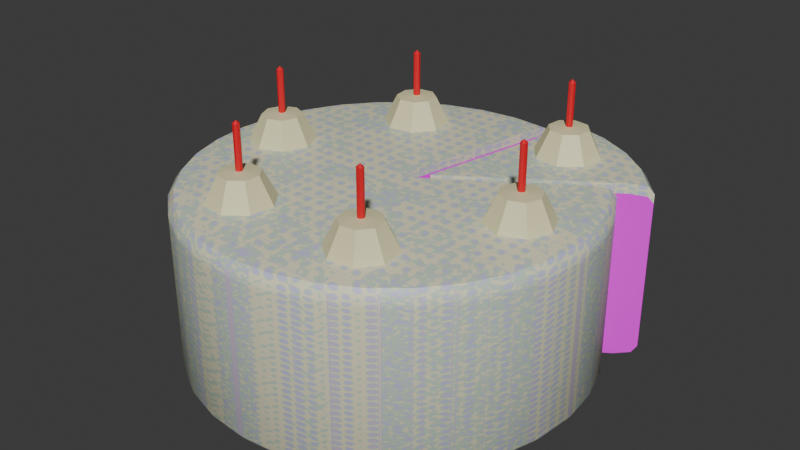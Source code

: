 # Source: Cake.blend  (saved by Blender 4.3.34; exported with 4.5.12 LTS)
import bpy
from mathutils import Matrix  # noqa: F401  (used for matrix-valued properties, if any)

bpy.ops.wm.read_factory_settings(use_empty=True)
scene = bpy.context.scene
scene.name = 'Scene'

# ---- collections
col_collection = bpy.data.collections.new('Collection'); scene.collection.children.link(col_collection)

# ---- images (referenced by path relative to the original .blend; pixels are not part of the script)
import os
ASSET_DIR = os.environ.get("B2B_ASSET_DIR", "")  # directory of the original .blend (textures are referenced by path, not embedded)
HERE = os.path.dirname(os.path.abspath(__file__))  # packed textures are extracted next to this script under _unpacked/

def load_image(name, relpath, width, height, colorspace="sRGB"):
    """Load a texture the original file referenced (path relative to the .blend, or extracted next to this script)."""
    p = next((c for c in (os.path.join(HERE, relpath), os.path.join(ASSET_DIR, relpath)) if relpath and os.path.exists(c)), "")
    if p:
        img = bpy.data.images.load(p, check_existing=True)
        img.name = name
    else:  # same state as the original file: an image datablock whose file is absent (Cycles renders it pink)
        img = bpy.data.images.new(name, width, height)
        img.source = "FILE"
        img.filepath = "//" + (relpath or name)
    img.colorspace_settings.name = colorspace
    return img
img_cake_texture = load_image('Cake Texture', 'Cake Texture.png', 1024, 1024, 'sRGB')

# ---- materials (node trees are filled in below, after node groups)
mat_whipped_cream = bpy.data.materials.new('Whipped Cream')
mat_candle = bpy.data.materials.new('Candle')
mat_cake = bpy.data.materials.new('Cake')
mat_inner = bpy.data.materials.new('Inner')

# ---- node groups
ng_smooth_by_angle = bpy.data.node_groups.new('Smooth by Angle', 'GeometryNodeTree')
_s = ng_smooth_by_angle.interface.new_socket(name='Mesh', in_out='OUTPUT', socket_type='NodeSocketGeometry')
_s = ng_smooth_by_angle.interface.new_socket(name='Mesh', in_out='INPUT', socket_type='NodeSocketGeometry')
_s = ng_smooth_by_angle.interface.new_socket(name='Angle', in_out='INPUT', socket_type='NodeSocketFloat')
_s.subtype = 'ANGLE'
_s.default_value = 0.5236
_s.min_value = 0.0
_s.max_value = 3.142
_s.description = 'Maximum face angle for smooth edges'
_s = ng_smooth_by_angle.interface.new_socket(name='Ignore Sharpness', in_out='INPUT', socket_type='NodeSocketBool')
_s.force_non_field = True
ng_smooth_by_angle.description = 'Set the sharpness of mesh edges based on the angle between the neighboring faces'
ng_smooth_by_angle.is_modifier = True
_N = ng_smooth_by_angle.nodes; _L = ng_smooth_by_angle.links
n0 = _N.new('GeometryNodeSetShadeSmooth'); n0.name = 'Set Shade Smooth'; n0.location = (120, -80)
n0.domain = 'EDGE'
n1 = _N.new('GeometryNodeSetShadeSmooth'); n1.name = 'Set Shade Smooth.001'; n1.location = (300, -80)
n2 = _N.new('NodeGroupOutput'); n2.name = 'Group Output'; n2.location = (480, -80)
n3 = _N.new('GeometryNodeInputMeshEdgeAngle'); n3.name = 'Edge Angle'; n3.location = (-440, -240)
n4 = _N.new('NodeGroupInput'); n4.name = 'Group Input'; n4.location = (-80, -80)
n5 = _N.new('GeometryNodeInputEdgeSmooth'); n5.name = 'Is Edge Smooth'; n5.location = (-260, -120)
n6 = _N.new('GeometryNodeInputShadeSmooth'); n6.name = 'Is Shade Smooth'; n6.location = (-440, -397)
n7 = _N.new('FunctionNodeCompare'); n7.name = 'Compare'; n7.location = (-260, -260)
n7.operation = 'LESS_EQUAL'
n7.inputs[6].default_value = (0.0, 0.0, 0.0, 0.0)
n7.inputs[7].default_value = (0.0, 0.0, 0.0, 0.0)
n8 = _N.new('FunctionNodeBooleanMath'); n8.name = 'Boolean Math.001'; n8.location = (-80, -260)
n9 = _N.new('NodeGroupInput'); n9.name = 'Group Input.001'; n9.location = (-440, -329)
n10 = _N.new('NodeGroupInput'); n10.name = 'Group Input.002'; n10.location = (-259, -189)
n11 = _N.new('FunctionNodeBooleanMath'); n11.name = 'Boolean Math'; n11.location = (-80, -149)
n11.operation = 'OR'
n12 = _N.new('FunctionNodeBooleanMath'); n12.name = 'Boolean Math.002'; n12.location = (-260, -380)
n12.operation = 'OR'
n13 = _N.new('NodeGroupInput'); n13.name = 'Group Input.003'; n13.location = (-440, -460)
_L.new(n3.outputs[0], n7.inputs[0])
_L.new(n1.outputs[0], n2.inputs[0])
_L.new(n9.outputs[1], n7.inputs[1])
_L.new(n7.outputs[0], n8.inputs[0])
_L.new(n4.outputs[0], n0.inputs[0])
_L.new(n0.outputs[0], n1.inputs[0])
_L.new(n8.outputs[0], n0.inputs[2])
_L.new(n10.outputs[2], n11.inputs[1])
_L.new(n5.outputs[0], n11.inputs[0])
_L.new(n11.outputs[0], n0.inputs[1])
_L.new(n13.outputs[2], n12.inputs[1])
_L.new(n6.outputs[0], n12.inputs[0])
_L.new(n12.outputs[0], n8.inputs[1])
n2.is_active_output = True

# ---- material node trees
mat_whipped_cream.use_nodes = True; mat_whipped_cream.node_tree.nodes.clear()
_N = mat_whipped_cream.node_tree.nodes; _L = mat_whipped_cream.node_tree.links
n0 = _N.new('ShaderNodeBsdfPrincipled'); n0.name = 'Principled BSDF'; n0.location = (10, 300)
n0.inputs[0].default_value = (0.8004, 0.7512, 0.4465, 1.0)
n1 = _N.new('ShaderNodeOutputMaterial'); n1.name = 'Material Output'; n1.location = (300, 300)
_L.new(n0.outputs[0], n1.inputs[0])
n1.is_active_output = True
mat_candle.use_nodes = True; mat_candle.node_tree.nodes.clear()
_N = mat_candle.node_tree.nodes; _L = mat_candle.node_tree.links
n0 = _N.new('ShaderNodeBsdfPrincipled'); n0.name = 'Principled BSDF'; n0.location = (10, 300)
n0.inputs[0].default_value = (0.8001, 0.006872, 0.01809, 1.0)
n1 = _N.new('ShaderNodeOutputMaterial'); n1.name = 'Material Output'; n1.location = (300, 300)
_L.new(n0.outputs[0], n1.inputs[0])
n1.is_active_output = True
mat_cake.use_nodes = True; mat_cake.node_tree.nodes.clear()
_N = mat_cake.node_tree.nodes; _L = mat_cake.node_tree.links
n0 = _N.new('ShaderNodeBsdfPrincipled'); n0.name = 'Principled BSDF'; n0.location = (199, 258)
n1 = _N.new('ShaderNodeOutputMaterial'); n1.name = 'Material Output'; n1.location = (552, 292)
n2 = _N.new('ShaderNodeTexNoise'); n2.name = 'Noise Texture'; n2.location = (-1064, 391)
n2.inputs[2].default_value = 70.6
n3 = _N.new('ShaderNodeValToRGB'); n3.name = 'Color Ramp'; n3.location = (-534, 319)
n3.color_ramp.interpolation = 'CONSTANT'
while len(n3.color_ramp.elements) > 1: n3.color_ramp.elements.remove(n3.color_ramp.elements[-1])
n3.color_ramp.elements[0].position = 0.0; n3.color_ramp.elements[0].color = (0.4461, 0.01728, 0.4959, 1.0)
_e = n3.color_ramp.elements.new(0.1909); _e.color = (0.005129, 0.003273, 0.7989, 1.0)
_e = n3.color_ramp.elements.new(0.4386); _e.color = (0.02299, 0.4957, 0.007066, 1.0)
_e = n3.color_ramp.elements.new(0.5955); _e.color = (1.0, 0.8859, 0.04327, 1.0)
n4 = _N.new('ShaderNodeHueSaturation'); n4.name = 'Hue/Saturation/Value'; n4.location = (-549, -5)
n4.inputs[4].default_value = (0.7991, 0.7991, 0.7991, 1.0)
n5 = _N.new('ShaderNodeMix'); n5.name = 'Mix'; n5.location = (-105, 197)
n5.data_type = 'RGBA'
n5.inputs[0].default_value = 0.7167
n6 = _N.new('ShaderNodeTexMagic'); n6.name = 'Magic Texture'; n6.location = (-1049, 45)
n6.inputs[1].default_value = 19.1
n7 = _N.new('ShaderNodeTexBrick'); n7.name = 'Brick Texture'; n7.location = (-744, 381)
n7.inputs[5].default_value = 0.005
n7.inputs[6].default_value = 0.7
n8 = _N.new('ShaderNodeTexImage'); n8.name = 'Image Texture'; n8.location = (-152, 534)
n8.image = img_cake_texture
_L.new(n0.outputs[0], n1.inputs[0])
_L.new(n3.outputs[0], n5.inputs[6])
_L.new(n4.outputs[0], n5.inputs[7])
_L.new(n7.outputs[0], n3.inputs[0])
_L.new(n2.outputs[0], n7.inputs[1])
_L.new(n6.outputs[0], n7.inputs[2])
_L.new(n5.outputs[2], n0.inputs[0])
n1.is_active_output = True
mat_inner.use_nodes = True; mat_inner.node_tree.nodes.clear()
_N = mat_inner.node_tree.nodes; _L = mat_inner.node_tree.links
n0 = _N.new('ShaderNodeBsdfPrincipled'); n0.name = 'Principled BSDF.001'; n0.location = (-674, 469)
n1 = _N.new('ShaderNodeOutputMaterial'); n1.name = 'Material Output.001'; n1.location = (-384, 469)
n2 = _N.new('ShaderNodeTexNoise'); n2.name = 'Noise Texture'; n2.location = (-2117, 609)
n2.inputs[2].default_value = 70.6
n3 = _N.new('ShaderNodeValToRGB'); n3.name = 'Color Ramp'; n3.location = (-1604, 530)
n3.color_ramp.interpolation = 'CONSTANT'
while len(n3.color_ramp.elements) > 1: n3.color_ramp.elements.remove(n3.color_ramp.elements[-1])
n3.color_ramp.elements[0].position = 0.0; n3.color_ramp.elements[0].color = (0.4461, 0.01728, 0.4959, 1.0)
_e = n3.color_ramp.elements.new(0.1909); _e.color = (0.005129, 0.003273, 0.7989, 1.0)
_e = n3.color_ramp.elements.new(0.4386); _e.color = (0.02299, 0.4957, 0.007066, 1.0)
_e = n3.color_ramp.elements.new(0.5955); _e.color = (1.0, 0.8859, 0.04327, 1.0)
n4 = _N.new('ShaderNodeHueSaturation'); n4.name = 'Hue/Saturation/Value'; n4.location = (-1620, 207)
n4.inputs[4].default_value = (0.7991, 0.7991, 0.7991, 1.0)
n5 = _N.new('ShaderNodeMix'); n5.name = 'Mix'; n5.location = (-1176, 408)
n5.data_type = 'RGBA'
n5.inputs[0].default_value = 0.7167
n6 = _N.new('ShaderNodeTexMagic'); n6.name = 'Magic Texture'; n6.location = (-2119, 257)
n6.inputs[1].default_value = 19.1
n7 = _N.new('ShaderNodeTexBrick'); n7.name = 'Brick Texture'; n7.location = (-1814, 593)
n7.inputs[5].default_value = 0.005
n7.inputs[6].default_value = 0.7
n8 = _N.new('ShaderNodeMix'); n8.name = 'Mix.001'; n8.location = (-936, 321)
n8.data_type = 'RGBA'
n8.inputs[0].default_value = 0.7775
n8.inputs[7].default_value = (0.9555, 0.9555, 0.9555, 1.0)
n9 = _N.new('ShaderNodeMapping'); n9.name = 'Mapping'; n9.location = (-2495, 570)
n10 = _N.new('ShaderNodeTexCoord'); n10.name = 'Texture Coordinate'; n10.location = (-2710, 520)
n11 = _N.new('ShaderNodeTexImage'); n11.name = 'Image Texture'; n11.location = (-1032, 707)
n11.image = img_cake_texture
_L.new(n0.outputs[0], n1.inputs[0])
_L.new(n3.outputs[0], n5.inputs[6])
_L.new(n4.outputs[0], n5.inputs[7])
_L.new(n7.outputs[0], n3.inputs[0])
_L.new(n2.outputs[0], n7.inputs[1])
_L.new(n6.outputs[0], n7.inputs[2])
_L.new(n5.outputs[2], n8.inputs[6])
_L.new(n10.outputs[0], n9.inputs[0])
_L.new(n9.outputs[0], n2.inputs[0])
_L.new(n9.outputs[0], n6.inputs[0])
_L.new(n11.outputs[0], n0.inputs[0])
n1.is_active_output = True

# ---- world
world_world = bpy.data.worlds.new('World'); scene.world = world_world
world_world.use_nodes = True; world_world.node_tree.nodes.clear()
_N = world_world.node_tree.nodes; _L = world_world.node_tree.links
n0 = _N.new('ShaderNodeOutputWorld'); n0.name = 'World Output'; n0.location = (300, 300)
n1 = _N.new('ShaderNodeBackground'); n1.name = 'Background'; n1.location = (10, 300)
n1.inputs[0].default_value = (0.05088, 0.05088, 0.05088, 1.0)
_L.new(n1.outputs[0], n0.inputs[0])
n0.is_active_output = True
world_world.color = (0.05088, 0.05088, 0.05088)
world_world.sun_shadow_jitter_overblur = 0.0

# ---- meshes
me_cone = bpy.data.meshes.new('Cone')
me_cone.from_pydata([(-9.938e-08, 0.8795, -0.8685), (0.6219, 0.6219, -0.8685), (0.8795, 3.445e-09, -0.8685), (0.6219, -0.6219, -0.8685), (-9.938e-08, -0.8795, -0.8685), (-0.6219, -0.6219, -0.8685), (-0.8795, 3.445e-09, -0.8685), (-0.6219, 0.6219, -0.8685), (-0.06357, 0.06357, -0.1244), (-0.08991, 1.814e-09, -0.1244), (-0.06357, -0.06357, -0.1244), (1.39e-07, -0.08991, -0.1244), (0.06357, -0.06357, -0.1244), (0.08991, 1.814e-09, -0.1244), (0.06357, 0.06357, -0.1244), (1.39e-07, 0.08991, -0.1244), (-9.938e-08, 0.5275, -0.1644), (-0.373, 0.373, -0.1644), (-0.5275, 3.445e-09, -0.1644), (-0.373, -0.373, -0.1644), (-9.938e-08, -0.5275, -0.1644), (0.373, -0.373, -0.1644), (0.5275, 3.445e-09, -0.1644), (0.373, 0.373, -0.1644), (1.39e-07, 0.08991, 1.02), (-0.06357, 0.06357, 1.02), (-0.08991, 1.814e-09, 1.02), (-0.06357, -0.06357, 1.02), (1.39e-07, -0.08991, 1.02), (0.06357, -0.06357, 1.02), (0.08991, 1.814e-09, 1.02), (0.06357, 0.06357, 1.02), (8.067e-08, 5.739e-09, 1.101)], [], [(1, 23, 22, 2), (2, 22, 21, 3), (3, 21, 20, 4), (4, 20, 19, 5), (5, 19, 18, 6), (6, 18, 17, 7), (0, 1, 2, 3, 4, 5, 6, 7), (0, 16, 23, 1), (8, 9, 26, 25), (7, 17, 16, 0), (8, 15, 16, 17), (9, 8, 17, 18), (10, 9, 18, 19), (11, 10, 19, 20), (12, 11, 20, 21), (13, 12, 21, 22), (14, 13, 22, 23), (15, 14, 23, 16), (13, 14, 31, 30), (11, 12, 29, 28), (9, 10, 27, 26), (15, 8, 25, 24), (14, 15, 24, 31), (12, 13, 30, 29), (10, 11, 28, 27), (25, 32, 24), (24, 32, 31), (31, 32, 30), (30, 32, 29), (29, 32, 28), (28, 32, 27), (27, 32, 26), (26, 32, 25)])
me_cone.polygons.foreach_set('use_smooth', [True] * 33)
me_cone.polygons.foreach_set('material_index', [0, 0, 0, 0, 0, 0, 0, 0, 1, 0, 0, 0, 0, 0, 0, 0, 0, 0, 1, 1, 1, 1, 1, 1, 1, 1, 1, 1, 1, 1, 1, 1, 1])
_uv = me_cone.uv_layers.new(name='UVMap')
_uv.uv.foreach_set('vector', [0.4197, 0.4197, 0.3518, 0.3518, 0.3939, 0.25, 0.49, 0.25, 0.49, 0.25, 0.3939, 0.25, 0.3518, 0.1482, 0.4197, 0.08029, 0.4197, 0.08029, 0.3518, 0.1482, 0.25, 0.1061, 0.25, 0.01, 0.25, 0.01, 0.25, 0.1061, 0.1482, 0.1482, 0.08029, 0.08029, 0.08029, 0.08029, 0.1482, 0.1482, 0.1061, 0.25, 0.01, 0.25, 0.01, 0.25, 0.1061, 0.25, 0.1482, 0.3518, 0.08029, 0.4197, 0.75, 0.49, 0.9197, 0.4197, 0.99, 0.25, 0.9197, 0.08029, 0.75, 0.01, 0.5803, 0.08029, 0.51, 0.25, 0.5803, 0.4197, 0.25, 0.49, 0.25, 0.3939, 0.3518, 0.3518, 0.4197, 0.4197, 0.182, 0.318, 0.1538, 0.25, 0.1538, 0.25, 0.182, 0.318, 0.08029, 0.4197, 0.1482, 0.3518, 0.25, 0.3939, 0.25, 0.49, 0.182, 0.318, 0.25, 0.3462, 0.25, 0.3939, 0.1482, 0.3518, 0.1538, 0.25, 0.182, 0.318, 0.1482, 0.3518, 0.1061, 0.25, 0.182, 0.182, 0.1538, 0.25, 0.1061, 0.25, 0.1482, 0.1482, 0.25, 0.1538, 0.182, 0.182, 0.1482, 0.1482, 0.25, 0.1061, 0.318, 0.182, 0.25, 0.1538, 0.25, 0.1061, 0.3518, 0.1482, 0.3462, 0.25, 0.318, 0.182, 0.3518, 0.1482, 0.3939, 0.25, 0.318, 0.318, 0.3462, 0.25, 0.3939, 0.25, 0.3518, 0.3518, 0.25, 0.3462, 0.318, 0.318, 0.3518, 0.3518, 0.25, 0.3939, 0.3462, 0.25, 0.318, 0.318, 0.318, 0.318, 0.3462, 0.25, 0.25, 0.1538, 0.318, 0.182, 0.318, 0.182, 0.25, 0.1538, 0.1538, 0.25, 0.182, 0.182, 0.182, 0.182, 0.1538, 0.25, 0.25, 0.3462, 0.182, 0.318, 0.182, 0.318, 0.25, 0.3462, 0.318, 0.318, 0.25, 0.3462, 0.25, 0.3462, 0.318, 0.318, 0.318, 0.182, 0.3462, 0.25, 0.3462, 0.25, 0.318, 0.182, 0.182, 0.182, 0.25, 0.1538, 0.25, 0.1538, 0.182, 0.182, 0.182, 0.318, 0.25, 0.25, 0.25, 0.3462, 0.25, 0.3462, 0.25, 0.25, 0.318, 0.318, 0.318, 0.318, 0.25, 0.25, 0.3462, 0.25, 0.3462, 0.25, 0.25, 0.25, 0.318, 0.182, 0.318, 0.182, 0.25, 0.25, 0.25, 0.1538, 0.25, 0.1538, 0.25, 0.25, 0.182, 0.182, 0.182, 0.182, 0.25, 0.25, 0.1538, 0.25, 0.1538, 0.25, 0.25, 0.25, 0.182, 0.318])
me_cone.materials.append(mat_whipped_cream)
me_cone.materials.append(mat_candle)
me_cone.update()
me_cone_006 = bpy.data.meshes.new('Cone.006')
me_cone_006.from_pydata([(0.7617, 0.4398, -0.8685), (0.8496, -0.2276, -0.8685), (0.2276, 0.8496, -0.8685), (0.4568, 0.2637, -0.1644), (0.1365, 0.5095, -0.1644), (0.5095, -0.1365, -0.1644), (0.07786, 0.04495, -0.1244), (0.02327, 0.08684, -0.1244), (0.08684, -0.02327, -0.1244), (0.07786, 0.04495, 1.02), (0.02327, 0.08684, 1.02), (0.08684, -0.02327, 1.02), (0.0, 2.384e-07, 1.101), (0.04495, -0.07786, 1.02), (-0.02327, -0.08684, 1.02), (-0.07786, -0.04495, 1.02), (-0.08684, 0.02327, 1.02), (-0.04495, 0.07786, 1.02), (-0.04495, 0.07786, -0.1244), (-0.08684, 0.02327, -0.1244), (-0.2637, 0.4568, -0.1644), (-0.5095, 0.1365, -0.1644), (-0.4398, 0.7617, -0.8685), (-0.8496, 0.2276, -0.8685), (-0.7617, -0.4398, -0.8685), (-0.2276, -0.8496, -0.8685), (-0.4568, -0.2637, -0.1644), (-0.1365, -0.5095, -0.1644), (-0.07786, -0.04495, -0.1244), (-0.02327, -0.08684, -0.1244), (0.04495, -0.07786, -0.1244), (0.2637, -0.4568, -0.1644), (0.4398, -0.7617, -0.8685)], [], [(0, 3, 5, 1), (0, 1, 32, 25, 24, 23, 22, 2), (2, 4, 3, 0), (7, 6, 3, 4), (6, 8, 5, 3), (6, 7, 10, 9), (8, 6, 9, 11), (10, 12, 9), (9, 12, 11), (17, 12, 10), (11, 12, 13), (13, 12, 14), (14, 12, 15), (15, 12, 16), (16, 12, 17), (7, 18, 17, 10), (18, 19, 16, 17), (18, 7, 4, 20), (19, 18, 20, 21), (22, 20, 4, 2), (23, 21, 20, 22), (24, 26, 21, 23), (25, 27, 26, 24), (28, 19, 21, 26), (29, 28, 26, 27), (19, 28, 15, 16), (28, 29, 14, 15), (29, 30, 13, 14), (30, 29, 27, 31), (30, 8, 11, 13), (8, 30, 31, 5), (32, 31, 27, 25), (1, 5, 31, 32)])
me_cone_006.polygons.foreach_set('use_smooth', [True] * 33)
me_cone_006.polygons.foreach_set('material_index', [0, 0, 0, 0, 0, 1, 1, 1, 1, 1, 1, 1, 1, 1, 1, 1, 1, 0, 0, 0, 0, 0, 0, 0, 0, 1, 1, 1, 0, 1, 0, 0, 0])
_uv = me_cone_006.uv_layers.new(name='UVMap')
_uv.uv.foreach_set('vector', [0.25, 0.49, 0.25, 0.3939, 0.3518, 0.3518, 0.4197, 0.4197, 0.75, 0.49, 0.9197, 0.4197, 0.99, 0.25, 0.9197, 0.08029, 0.75, 0.01, 0.5803, 0.08029, 0.51, 0.25, 0.5803, 0.4197, 0.08029, 0.4197, 0.1482, 0.3518, 0.25, 0.3939, 0.25, 0.49, 0.182, 0.318, 0.25, 0.3462, 0.25, 0.3939, 0.1482, 0.3518, 0.25, 0.3462, 0.318, 0.318, 0.3518, 0.3518, 0.25, 0.3939, 0.25, 0.3462, 0.182, 0.318, 0.182, 0.318, 0.25, 0.3462, 0.318, 0.318, 0.25, 0.3462, 0.25, 0.3462, 0.318, 0.318, 0.182, 0.318, 0.25, 0.25, 0.25, 0.3462, 0.25, 0.3462, 0.25, 0.25, 0.318, 0.318, 0.1538, 0.25, 0.25, 0.25, 0.182, 0.318, 0.318, 0.318, 0.25, 0.25, 0.3462, 0.25, 0.3462, 0.25, 0.25, 0.25, 0.318, 0.182, 0.318, 0.182, 0.25, 0.25, 0.25, 0.1538, 0.25, 0.1538, 0.25, 0.25, 0.182, 0.182, 0.182, 0.182, 0.25, 0.25, 0.1538, 0.25, 0.182, 0.318, 0.1538, 0.25, 0.1538, 0.25, 0.182, 0.318, 0.1538, 0.25, 0.182, 0.182, 0.182, 0.182, 0.1538, 0.25, 0.1538, 0.25, 0.182, 0.318, 0.1482, 0.3518, 0.1061, 0.25, 0.182, 0.182, 0.1538, 0.25, 0.1061, 0.25, 0.1482, 0.1482, 0.01, 0.25, 0.1061, 0.25, 0.1482, 0.3518, 0.08029, 0.4197, 0.08029, 0.08029, 0.1482, 0.1482, 0.1061, 0.25, 0.01, 0.25, 0.25, 0.01, 0.25, 0.1061, 0.1482, 0.1482, 0.08029, 0.08029, 0.4197, 0.08029, 0.3518, 0.1482, 0.25, 0.1061, 0.25, 0.01, 0.25, 0.1538, 0.182, 0.182, 0.1482, 0.1482, 0.25, 0.1061, 0.318, 0.182, 0.25, 0.1538, 0.25, 0.1061, 0.3518, 0.1482, 0.182, 0.182, 0.25, 0.1538, 0.25, 0.1538, 0.182, 0.182, 0.25, 0.1538, 0.318, 0.182, 0.318, 0.182, 0.25, 0.1538, 0.318, 0.182, 0.3462, 0.25, 0.3462, 0.25, 0.318, 0.182, 0.3462, 0.25, 0.318, 0.182, 0.3518, 0.1482, 0.3939, 0.25, 0.3462, 0.25, 0.318, 0.318, 0.318, 0.318, 0.3462, 0.25, 0.318, 0.318, 0.3462, 0.25, 0.3939, 0.25, 0.3518, 0.3518, 0.49, 0.25, 0.3939, 0.25, 0.3518, 0.1482, 0.4197, 0.08029, 0.4197, 0.4197, 0.3518, 0.3518, 0.3939, 0.25, 0.49, 0.25])
me_cone_006.materials.append(mat_whipped_cream)
me_cone_006.materials.append(mat_candle)
me_cone_006.update()
me_cone_007 = bpy.data.meshes.new('Cone.007')
me_cone_007.from_pydata([(0.7617, -0.4398, -0.8685), (0.2276, -0.8496, -0.8685), (0.8496, 0.2276, -0.8685), (0.4568, -0.2637, -0.1644), (0.5095, 0.1365, -0.1644), (0.1365, -0.5095, -0.1644), (0.07786, -0.04495, -0.1244), (0.08684, 0.02327, -0.1244), (0.02327, -0.08684, -0.1244), (0.07786, -0.04495, 1.02), (0.08684, 0.02327, 1.02), (0.02327, -0.08684, 1.02), (0.0, 0.0, 1.101), (-0.04495, -0.07786, 1.02), (-0.08684, -0.02327, 1.02), (-0.07786, 0.04495, 1.02), (-0.02327, 0.08684, 1.02), (0.04495, 0.07786, 1.02), (0.04495, 0.07786, -0.1244), (-0.02327, 0.08684, -0.1244), (0.2637, 0.4568, -0.1644), (-0.1365, 0.5095, -0.1644), (0.4398, 0.7617, -0.8685), (-0.2276, 0.8496, -0.8685), (-0.7617, 0.4398, -0.8685), (-0.8496, -0.2276, -0.8685), (-0.4568, 0.2637, -0.1644), (-0.5095, -0.1365, -0.1644), (-0.07786, 0.04495, -0.1244), (-0.08684, -0.02327, -0.1244), (-0.04495, -0.07786, -0.1244), (-0.2637, -0.4568, -0.1644), (-0.4398, -0.7617, -0.8685)], [], [(0, 3, 5, 1), (0, 1, 32, 25, 24, 23, 22, 2), (2, 4, 3, 0), (7, 6, 3, 4), (6, 8, 5, 3), (6, 7, 10, 9), (8, 6, 9, 11), (10, 12, 9), (9, 12, 11), (17, 12, 10), (11, 12, 13), (13, 12, 14), (14, 12, 15), (15, 12, 16), (16, 12, 17), (7, 18, 17, 10), (18, 19, 16, 17), (18, 7, 4, 20), (19, 18, 20, 21), (22, 20, 4, 2), (23, 21, 20, 22), (24, 26, 21, 23), (25, 27, 26, 24), (28, 19, 21, 26), (29, 28, 26, 27), (19, 28, 15, 16), (28, 29, 14, 15), (29, 30, 13, 14), (30, 29, 27, 31), (30, 8, 11, 13), (8, 30, 31, 5), (32, 31, 27, 25), (1, 5, 31, 32)])
me_cone_007.polygons.foreach_set('use_smooth', [True] * 33)
me_cone_007.polygons.foreach_set('material_index', [0, 0, 0, 0, 0, 1, 1, 1, 1, 1, 1, 1, 1, 1, 1, 1, 1, 0, 0, 0, 0, 0, 0, 0, 0, 1, 1, 1, 0, 1, 0, 0, 0])
_uv = me_cone_007.uv_layers.new(name='UVMap')
_uv.uv.foreach_set('vector', [0.25, 0.49, 0.25, 0.3939, 0.3518, 0.3518, 0.4197, 0.4197, 0.75, 0.49, 0.9197, 0.4197, 0.99, 0.25, 0.9197, 0.08029, 0.75, 0.01, 0.5803, 0.08029, 0.51, 0.25, 0.5803, 0.4197, 0.08029, 0.4197, 0.1482, 0.3518, 0.25, 0.3939, 0.25, 0.49, 0.182, 0.318, 0.25, 0.3462, 0.25, 0.3939, 0.1482, 0.3518, 0.25, 0.3462, 0.318, 0.318, 0.3518, 0.3518, 0.25, 0.3939, 0.25, 0.3462, 0.182, 0.318, 0.182, 0.318, 0.25, 0.3462, 0.318, 0.318, 0.25, 0.3462, 0.25, 0.3462, 0.318, 0.318, 0.182, 0.318, 0.25, 0.25, 0.25, 0.3462, 0.25, 0.3462, 0.25, 0.25, 0.318, 0.318, 0.1538, 0.25, 0.25, 0.25, 0.182, 0.318, 0.318, 0.318, 0.25, 0.25, 0.3462, 0.25, 0.3462, 0.25, 0.25, 0.25, 0.318, 0.182, 0.318, 0.182, 0.25, 0.25, 0.25, 0.1538, 0.25, 0.1538, 0.25, 0.25, 0.182, 0.182, 0.182, 0.182, 0.25, 0.25, 0.1538, 0.25, 0.182, 0.318, 0.1538, 0.25, 0.1538, 0.25, 0.182, 0.318, 0.1538, 0.25, 0.182, 0.182, 0.182, 0.182, 0.1538, 0.25, 0.1538, 0.25, 0.182, 0.318, 0.1482, 0.3518, 0.1061, 0.25, 0.182, 0.182, 0.1538, 0.25, 0.1061, 0.25, 0.1482, 0.1482, 0.01, 0.25, 0.1061, 0.25, 0.1482, 0.3518, 0.08029, 0.4197, 0.08029, 0.08029, 0.1482, 0.1482, 0.1061, 0.25, 0.01, 0.25, 0.25, 0.01, 0.25, 0.1061, 0.1482, 0.1482, 0.08029, 0.08029, 0.4197, 0.08029, 0.3518, 0.1482, 0.25, 0.1061, 0.25, 0.01, 0.25, 0.1538, 0.182, 0.182, 0.1482, 0.1482, 0.25, 0.1061, 0.318, 0.182, 0.25, 0.1538, 0.25, 0.1061, 0.3518, 0.1482, 0.182, 0.182, 0.25, 0.1538, 0.25, 0.1538, 0.182, 0.182, 0.25, 0.1538, 0.318, 0.182, 0.318, 0.182, 0.25, 0.1538, 0.318, 0.182, 0.3462, 0.25, 0.3462, 0.25, 0.318, 0.182, 0.3462, 0.25, 0.318, 0.182, 0.3518, 0.1482, 0.3939, 0.25, 0.3462, 0.25, 0.318, 0.318, 0.318, 0.318, 0.3462, 0.25, 0.318, 0.318, 0.3462, 0.25, 0.3939, 0.25, 0.3518, 0.3518, 0.49, 0.25, 0.3939, 0.25, 0.3518, 0.1482, 0.4197, 0.08029, 0.4197, 0.4197, 0.3518, 0.3518, 0.3939, 0.25, 0.49, 0.25])
me_cone_007.materials.append(mat_whipped_cream)
me_cone_007.materials.append(mat_candle)
me_cone_007.update()
me_cone_008 = bpy.data.meshes.new('Cone.008')
me_cone_008.from_pydata([(0.0, -0.8795, -0.8685), (-0.6219, -0.6219, -0.8685), (0.6219, -0.6219, -0.8685), (0.0, -0.5275, -0.1644), (0.373, -0.373, -0.1644), (-0.373, -0.373, -0.1644), (-4.768e-07, -0.08991, -0.1244), (0.06357, -0.06357, -0.1244), (-0.06357, -0.06357, -0.1244), (-4.768e-07, -0.08991, 1.02), (0.06357, -0.06357, 1.02), (-0.06357, -0.06357, 1.02), (-4.768e-07, 4.046e-07, 1.101), (-0.08991, 1.662e-07, 1.02), (-0.06357, 0.06357, 1.02), (-4.768e-07, 0.08991, 1.02), (0.06357, 0.06357, 1.02), (0.08991, -7.225e-08, 1.02), (0.08991, -7.225e-08, -0.1244), (0.06357, 0.06357, -0.1244), (0.5275, -5.491e-07, -0.1644), (0.373, 0.373, -0.1644), (0.8795, -7.225e-08, -0.8685), (0.6219, 0.6219, -0.8685), (4.768e-07, 0.8795, -0.8685), (-0.6219, 0.6219, -0.8685), (0.0, 0.5275, -0.1644), (-0.373, 0.373, -0.1644), (-4.768e-07, 0.08991, -0.1244), (-0.06357, 0.06357, -0.1244), (-0.08991, 1.662e-07, -0.1244), (-0.5275, 4.046e-07, -0.1644), (-0.8795, 4.046e-07, -0.8685)], [], [(0, 3, 5, 1), (0, 1, 32, 25, 24, 23, 22, 2), (2, 4, 3, 0), (7, 6, 3, 4), (6, 8, 5, 3), (6, 7, 10, 9), (8, 6, 9, 11), (10, 12, 9), (9, 12, 11), (17, 12, 10), (11, 12, 13), (13, 12, 14), (14, 12, 15), (15, 12, 16), (16, 12, 17), (7, 18, 17, 10), (18, 19, 16, 17), (18, 7, 4, 20), (19, 18, 20, 21), (22, 20, 4, 2), (23, 21, 20, 22), (24, 26, 21, 23), (25, 27, 26, 24), (28, 19, 21, 26), (29, 28, 26, 27), (19, 28, 15, 16), (28, 29, 14, 15), (29, 30, 13, 14), (30, 29, 27, 31), (30, 8, 11, 13), (8, 30, 31, 5), (32, 31, 27, 25), (1, 5, 31, 32)])
me_cone_008.polygons.foreach_set('use_smooth', [True] * 33)
me_cone_008.polygons.foreach_set('material_index', [0, 0, 0, 0, 0, 1, 1, 1, 1, 1, 1, 1, 1, 1, 1, 1, 1, 0, 0, 0, 0, 0, 0, 0, 0, 1, 1, 1, 0, 1, 0, 0, 0])
_uv = me_cone_008.uv_layers.new(name='UVMap')
_uv.uv.foreach_set('vector', [0.25, 0.49, 0.25, 0.3939, 0.3518, 0.3518, 0.4197, 0.4197, 0.75, 0.49, 0.9197, 0.4197, 0.99, 0.25, 0.9197, 0.08029, 0.75, 0.01, 0.5803, 0.08029, 0.51, 0.25, 0.5803, 0.4197, 0.08029, 0.4197, 0.1482, 0.3518, 0.25, 0.3939, 0.25, 0.49, 0.182, 0.318, 0.25, 0.3462, 0.25, 0.3939, 0.1482, 0.3518, 0.25, 0.3462, 0.318, 0.318, 0.3518, 0.3518, 0.25, 0.3939, 0.25, 0.3462, 0.182, 0.318, 0.182, 0.318, 0.25, 0.3462, 0.318, 0.318, 0.25, 0.3462, 0.25, 0.3462, 0.318, 0.318, 0.182, 0.318, 0.25, 0.25, 0.25, 0.3462, 0.25, 0.3462, 0.25, 0.25, 0.318, 0.318, 0.1538, 0.25, 0.25, 0.25, 0.182, 0.318, 0.318, 0.318, 0.25, 0.25, 0.3462, 0.25, 0.3462, 0.25, 0.25, 0.25, 0.318, 0.182, 0.318, 0.182, 0.25, 0.25, 0.25, 0.1538, 0.25, 0.1538, 0.25, 0.25, 0.182, 0.182, 0.182, 0.182, 0.25, 0.25, 0.1538, 0.25, 0.182, 0.318, 0.1538, 0.25, 0.1538, 0.25, 0.182, 0.318, 0.1538, 0.25, 0.182, 0.182, 0.182, 0.182, 0.1538, 0.25, 0.1538, 0.25, 0.182, 0.318, 0.1482, 0.3518, 0.1061, 0.25, 0.182, 0.182, 0.1538, 0.25, 0.1061, 0.25, 0.1482, 0.1482, 0.01, 0.25, 0.1061, 0.25, 0.1482, 0.3518, 0.08029, 0.4197, 0.08029, 0.08029, 0.1482, 0.1482, 0.1061, 0.25, 0.01, 0.25, 0.25, 0.01, 0.25, 0.1061, 0.1482, 0.1482, 0.08029, 0.08029, 0.4197, 0.08029, 0.3518, 0.1482, 0.25, 0.1061, 0.25, 0.01, 0.25, 0.1538, 0.182, 0.182, 0.1482, 0.1482, 0.25, 0.1061, 0.318, 0.182, 0.25, 0.1538, 0.25, 0.1061, 0.3518, 0.1482, 0.182, 0.182, 0.25, 0.1538, 0.25, 0.1538, 0.182, 0.182, 0.25, 0.1538, 0.318, 0.182, 0.318, 0.182, 0.25, 0.1538, 0.318, 0.182, 0.3462, 0.25, 0.3462, 0.25, 0.318, 0.182, 0.3462, 0.25, 0.318, 0.182, 0.3518, 0.1482, 0.3939, 0.25, 0.3462, 0.25, 0.318, 0.318, 0.318, 0.318, 0.3462, 0.25, 0.318, 0.318, 0.3462, 0.25, 0.3939, 0.25, 0.3518, 0.3518, 0.49, 0.25, 0.3939, 0.25, 0.3518, 0.1482, 0.4197, 0.08029, 0.4197, 0.4197, 0.3518, 0.3518, 0.3939, 0.25, 0.49, 0.25])
me_cone_008.materials.append(mat_whipped_cream)
me_cone_008.materials.append(mat_candle)
me_cone_008.update()
me_cone_009 = bpy.data.meshes.new('Cone.009')
me_cone_009.from_pydata([(-0.7617, -0.4398, -0.8685), (-0.8496, 0.2276, -0.8685), (-0.2276, -0.8496, -0.8685), (-0.4568, -0.2637, -0.1644), (-0.1365, -0.5095, -0.1644), (-0.5095, 0.1365, -0.1644), (-0.07786, -0.04495, -0.1244), (-0.02327, -0.08684, -0.1244), (-0.08684, 0.02327, -0.1244), (-0.07786, -0.04495, 1.02), (-0.02327, -0.08684, 1.02), (-0.08684, 0.02327, 1.02), (1.431e-06, -4.768e-07, 1.101), (-0.04495, 0.07786, 1.02), (0.02327, 0.08684, 1.02), (0.07786, 0.04495, 1.02), (0.08684, -0.02327, 1.02), (0.04495, -0.07786, 1.02), (0.04495, -0.07786, -0.1244), (0.08684, -0.02327, -0.1244), (0.2637, -0.4568, -0.1644), (0.5095, -0.1365, -0.1644), (0.4398, -0.7617, -0.8685), (0.8496, -0.2276, -0.8685), (0.7617, 0.4398, -0.8685), (0.2276, 0.8496, -0.8685), (0.4568, 0.2637, -0.1644), (0.1365, 0.5095, -0.1644), (0.07786, 0.04495, -0.1244), (0.02327, 0.08684, -0.1244), (-0.04495, 0.07786, -0.1244), (-0.2637, 0.4568, -0.1644), (-0.4398, 0.7617, -0.8685)], [], [(0, 3, 5, 1), (0, 1, 32, 25, 24, 23, 22, 2), (2, 4, 3, 0), (7, 6, 3, 4), (6, 8, 5, 3), (6, 7, 10, 9), (8, 6, 9, 11), (10, 12, 9), (9, 12, 11), (17, 12, 10), (11, 12, 13), (13, 12, 14), (14, 12, 15), (15, 12, 16), (16, 12, 17), (7, 18, 17, 10), (18, 19, 16, 17), (18, 7, 4, 20), (19, 18, 20, 21), (22, 20, 4, 2), (23, 21, 20, 22), (24, 26, 21, 23), (25, 27, 26, 24), (28, 19, 21, 26), (29, 28, 26, 27), (19, 28, 15, 16), (28, 29, 14, 15), (29, 30, 13, 14), (30, 29, 27, 31), (30, 8, 11, 13), (8, 30, 31, 5), (32, 31, 27, 25), (1, 5, 31, 32)])
me_cone_009.polygons.foreach_set('use_smooth', [True] * 33)
me_cone_009.polygons.foreach_set('material_index', [0, 0, 0, 0, 0, 1, 1, 1, 1, 1, 1, 1, 1, 1, 1, 1, 1, 0, 0, 0, 0, 0, 0, 0, 0, 1, 1, 1, 0, 1, 0, 0, 0])
_uv = me_cone_009.uv_layers.new(name='UVMap')
_uv.uv.foreach_set('vector', [0.25, 0.49, 0.25, 0.3939, 0.3518, 0.3518, 0.4197, 0.4197, 0.75, 0.49, 0.9197, 0.4197, 0.99, 0.25, 0.9197, 0.08029, 0.75, 0.01, 0.5803, 0.08029, 0.51, 0.25, 0.5803, 0.4197, 0.08029, 0.4197, 0.1482, 0.3518, 0.25, 0.3939, 0.25, 0.49, 0.182, 0.318, 0.25, 0.3462, 0.25, 0.3939, 0.1482, 0.3518, 0.25, 0.3462, 0.318, 0.318, 0.3518, 0.3518, 0.25, 0.3939, 0.25, 0.3462, 0.182, 0.318, 0.182, 0.318, 0.25, 0.3462, 0.318, 0.318, 0.25, 0.3462, 0.25, 0.3462, 0.318, 0.318, 0.182, 0.318, 0.25, 0.25, 0.25, 0.3462, 0.25, 0.3462, 0.25, 0.25, 0.318, 0.318, 0.1538, 0.25, 0.25, 0.25, 0.182, 0.318, 0.318, 0.318, 0.25, 0.25, 0.3462, 0.25, 0.3462, 0.25, 0.25, 0.25, 0.318, 0.182, 0.318, 0.182, 0.25, 0.25, 0.25, 0.1538, 0.25, 0.1538, 0.25, 0.25, 0.182, 0.182, 0.182, 0.182, 0.25, 0.25, 0.1538, 0.25, 0.182, 0.318, 0.1538, 0.25, 0.1538, 0.25, 0.182, 0.318, 0.1538, 0.25, 0.182, 0.182, 0.182, 0.182, 0.1538, 0.25, 0.1538, 0.25, 0.182, 0.318, 0.1482, 0.3518, 0.1061, 0.25, 0.182, 0.182, 0.1538, 0.25, 0.1061, 0.25, 0.1482, 0.1482, 0.01, 0.25, 0.1061, 0.25, 0.1482, 0.3518, 0.08029, 0.4197, 0.08029, 0.08029, 0.1482, 0.1482, 0.1061, 0.25, 0.01, 0.25, 0.25, 0.01, 0.25, 0.1061, 0.1482, 0.1482, 0.08029, 0.08029, 0.4197, 0.08029, 0.3518, 0.1482, 0.25, 0.1061, 0.25, 0.01, 0.25, 0.1538, 0.182, 0.182, 0.1482, 0.1482, 0.25, 0.1061, 0.318, 0.182, 0.25, 0.1538, 0.25, 0.1061, 0.3518, 0.1482, 0.182, 0.182, 0.25, 0.1538, 0.25, 0.1538, 0.182, 0.182, 0.25, 0.1538, 0.318, 0.182, 0.318, 0.182, 0.25, 0.1538, 0.318, 0.182, 0.3462, 0.25, 0.3462, 0.25, 0.318, 0.182, 0.3462, 0.25, 0.318, 0.182, 0.3518, 0.1482, 0.3939, 0.25, 0.3462, 0.25, 0.318, 0.318, 0.318, 0.318, 0.3462, 0.25, 0.318, 0.318, 0.3462, 0.25, 0.3939, 0.25, 0.3518, 0.3518, 0.49, 0.25, 0.3939, 0.25, 0.3518, 0.1482, 0.4197, 0.08029, 0.4197, 0.4197, 0.3518, 0.3518, 0.3939, 0.25, 0.49, 0.25])
me_cone_009.materials.append(mat_whipped_cream)
me_cone_009.materials.append(mat_candle)
me_cone_009.update()
me_cone_010 = bpy.data.meshes.new('Cone.010')
me_cone_010.from_pydata([(-0.7617, 0.4398, -0.8685), (-0.2276, 0.8496, -0.8685), (-0.8496, -0.2276, -0.8685), (-0.4568, 0.2637, -0.1644), (-0.5095, -0.1365, -0.1644), (-0.1365, 0.5095, -0.1644), (-0.07786, 0.04495, -0.1244), (-0.08684, -0.02327, -0.1244), (-0.02327, 0.08684, -0.1244), (-0.07786, 0.04495, 1.02), (-0.08684, -0.02327, 1.02), (-0.02327, 0.08684, 1.02), (3.576e-07, -9.537e-07, 1.101), (0.04495, 0.07786, 1.02), (0.08684, 0.02327, 1.02), (0.07786, -0.04495, 1.02), (0.02327, -0.08684, 1.02), (-0.04495, -0.07786, 1.02), (-0.04495, -0.07786, -0.1244), (0.02327, -0.08684, -0.1244), (-0.2637, -0.4568, -0.1644), (0.1365, -0.5095, -0.1644), (-0.4398, -0.7617, -0.8685), (0.2276, -0.8496, -0.8685), (0.7617, -0.4398, -0.8685), (0.8496, 0.2276, -0.8685), (0.4568, -0.2637, -0.1644), (0.5095, 0.1365, -0.1644), (0.07786, -0.04495, -0.1244), (0.08684, 0.02327, -0.1244), (0.04495, 0.07786, -0.1244), (0.2637, 0.4568, -0.1644), (0.4398, 0.7617, -0.8685)], [], [(0, 3, 5, 1), (0, 1, 32, 25, 24, 23, 22, 2), (2, 4, 3, 0), (7, 6, 3, 4), (6, 8, 5, 3), (6, 7, 10, 9), (8, 6, 9, 11), (10, 12, 9), (9, 12, 11), (17, 12, 10), (11, 12, 13), (13, 12, 14), (14, 12, 15), (15, 12, 16), (16, 12, 17), (7, 18, 17, 10), (18, 19, 16, 17), (18, 7, 4, 20), (19, 18, 20, 21), (22, 20, 4, 2), (23, 21, 20, 22), (24, 26, 21, 23), (25, 27, 26, 24), (28, 19, 21, 26), (29, 28, 26, 27), (19, 28, 15, 16), (28, 29, 14, 15), (29, 30, 13, 14), (30, 29, 27, 31), (30, 8, 11, 13), (8, 30, 31, 5), (32, 31, 27, 25), (1, 5, 31, 32)])
me_cone_010.polygons.foreach_set('use_smooth', [True] * 33)
me_cone_010.polygons.foreach_set('material_index', [0, 0, 0, 0, 0, 1, 1, 1, 1, 1, 1, 1, 1, 1, 1, 1, 1, 0, 0, 0, 0, 0, 0, 0, 0, 1, 1, 1, 0, 1, 0, 0, 0])
_uv = me_cone_010.uv_layers.new(name='UVMap')
_uv.uv.foreach_set('vector', [0.25, 0.49, 0.25, 0.3939, 0.3518, 0.3518, 0.4197, 0.4197, 0.75, 0.49, 0.9197, 0.4197, 0.99, 0.25, 0.9197, 0.08029, 0.75, 0.01, 0.5803, 0.08029, 0.51, 0.25, 0.5803, 0.4197, 0.08029, 0.4197, 0.1482, 0.3518, 0.25, 0.3939, 0.25, 0.49, 0.182, 0.318, 0.25, 0.3462, 0.25, 0.3939, 0.1482, 0.3518, 0.25, 0.3462, 0.318, 0.318, 0.3518, 0.3518, 0.25, 0.3939, 0.25, 0.3462, 0.182, 0.318, 0.182, 0.318, 0.25, 0.3462, 0.318, 0.318, 0.25, 0.3462, 0.25, 0.3462, 0.318, 0.318, 0.182, 0.318, 0.25, 0.25, 0.25, 0.3462, 0.25, 0.3462, 0.25, 0.25, 0.318, 0.318, 0.1538, 0.25, 0.25, 0.25, 0.182, 0.318, 0.318, 0.318, 0.25, 0.25, 0.3462, 0.25, 0.3462, 0.25, 0.25, 0.25, 0.318, 0.182, 0.318, 0.182, 0.25, 0.25, 0.25, 0.1538, 0.25, 0.1538, 0.25, 0.25, 0.182, 0.182, 0.182, 0.182, 0.25, 0.25, 0.1538, 0.25, 0.182, 0.318, 0.1538, 0.25, 0.1538, 0.25, 0.182, 0.318, 0.1538, 0.25, 0.182, 0.182, 0.182, 0.182, 0.1538, 0.25, 0.1538, 0.25, 0.182, 0.318, 0.1482, 0.3518, 0.1061, 0.25, 0.182, 0.182, 0.1538, 0.25, 0.1061, 0.25, 0.1482, 0.1482, 0.01, 0.25, 0.1061, 0.25, 0.1482, 0.3518, 0.08029, 0.4197, 0.08029, 0.08029, 0.1482, 0.1482, 0.1061, 0.25, 0.01, 0.25, 0.25, 0.01, 0.25, 0.1061, 0.1482, 0.1482, 0.08029, 0.08029, 0.4197, 0.08029, 0.3518, 0.1482, 0.25, 0.1061, 0.25, 0.01, 0.25, 0.1538, 0.182, 0.182, 0.1482, 0.1482, 0.25, 0.1061, 0.318, 0.182, 0.25, 0.1538, 0.25, 0.1061, 0.3518, 0.1482, 0.182, 0.182, 0.25, 0.1538, 0.25, 0.1538, 0.182, 0.182, 0.25, 0.1538, 0.318, 0.182, 0.318, 0.182, 0.25, 0.1538, 0.318, 0.182, 0.3462, 0.25, 0.3462, 0.25, 0.318, 0.182, 0.3462, 0.25, 0.318, 0.182, 0.3518, 0.1482, 0.3939, 0.25, 0.3462, 0.25, 0.318, 0.318, 0.318, 0.318, 0.3462, 0.25, 0.318, 0.318, 0.3462, 0.25, 0.3939, 0.25, 0.3518, 0.3518, 0.49, 0.25, 0.3939, 0.25, 0.3518, 0.1482, 0.4197, 0.08029, 0.4197, 0.4197, 0.3518, 0.3518, 0.3939, 0.25, 0.49, 0.25])
me_cone_010.materials.append(mat_whipped_cream)
me_cone_010.materials.append(mat_candle)
me_cone_010.update()
me_cylinder_001 = bpy.data.meshes.new('Cylinder.001')
me_cylinder_001.from_pydata([(0.1736, 0.8729, -1.0), (0.1951, 0.9808, -0.8905), (0.1896, 0.953, -0.9719), (0.1736, 0.8729, 1.0), (0.1951, 0.9808, 0.8905), (0.1896, 0.953, 0.9719), (0.3406, 0.8222, -1.0), (0.3827, 0.9239, -0.8905), (0.3719, 0.8977, -0.9719), (0.3406, 0.8222, 1.0), (0.3827, 0.9239, 0.8905), (0.3719, 0.8977, 0.9719), (0.4944, 0.74, -1.0), (0.5556, 0.8315, -0.8905), (0.5399, 0.808, -0.9719), (0.4944, 0.74, 1.0), (0.5556, 0.8315, 0.8905), (0.5399, 0.808, 0.9719), (0.6293, 0.6293, -1.0), (0.7071, 0.7071, -0.8905), (0.6871, 0.6871, -0.9719), (0.6293, 0.6293, 1.0), (0.7071, 0.7071, 0.8905), (0.6871, 0.6871, 0.9719), (0.74, 0.4944, -1.0), (0.8315, 0.5556, -0.8905), (0.808, 0.5399, -0.9719), (0.74, 0.4944, 1.0), (0.8315, 0.5556, 0.8905), (0.808, 0.5399, 0.9719), (3.336e-09, 8.007e-09, 1.0), (-7.34e-09, -1.068e-08, -1.0), (0.1951, 0.9808, 0.79), (0.3827, 0.9239, 0.79), (0.5556, 0.8315, 0.79), (0.7071, 0.7071, 0.79), (0.8315, 0.5556, 0.79), (0.808, 0.5399, 0.8622), (0.74, 0.4944, 0.8871), (2.734e-09, 6.953e-09, 0.8871), (0.1896, 0.953, 0.8622), (0.1736, 0.8729, 0.8871), (-0.1179, 0.7635, -1.0), (-0.1179, 0.8736, -0.8905), (-0.1179, 0.8453, -0.9719), (-0.1179, 0.7635, 1.0), (-0.1179, 0.8736, 0.8905), (-0.1179, 0.8453, 0.9719), (0.05574, 0.7464, -1.0), (0.07721, 0.8543, -0.8905), (0.07169, 0.8266, -0.9719), (0.05574, 0.7464, 1.0), (0.07721, 0.8543, 0.8905), (0.07169, 0.8266, 0.9719), (0.6221, 0.368, -1.0), (0.7136, 0.4291, -0.8905), (0.6901, 0.4134, -0.9719), (0.6221, 0.368, 1.0), (0.7136, 0.4291, 0.8905), (0.6901, 0.4134, 0.9719), (0.7044, 0.2141, -1.0), (0.806, 0.2562, -0.8905), (0.7799, 0.2454, -0.9719), (0.7044, 0.2141, 1.0), (0.806, 0.2562, 0.8905), (0.7799, 0.2454, 0.9719), (0.755, 0.04718, -1.0), (0.8629, 0.06865, -0.8905), (0.8352, 0.06313, -0.9719), (0.755, 0.04718, 1.0), (0.8629, 0.06865, 0.8905), (0.8352, 0.06313, 0.9719), (0.7721, -0.1264, -1.0), (0.8821, -0.1264, -0.8905), (0.8538, -0.1264, -0.9719), (0.7721, -0.1264, 1.0), (0.8821, -0.1264, 0.8905), (0.8538, -0.1264, 0.9719), (0.755, -0.3001, -1.0), (0.8629, -0.3215, -0.8905), (0.8352, -0.316, -0.9719), (0.755, -0.3001, 1.0), (0.8629, -0.3215, 0.8905), (0.8352, -0.316, 0.9719), (0.7044, -0.467, -1.0), (0.806, -0.5091, -0.8905), (0.7799, -0.4983, -0.9719), (0.7044, -0.467, 1.0), (0.806, -0.5091, 0.8905), (0.7799, -0.4983, 0.9719), (0.6221, -0.6209, -1.0), (0.7136, -0.682, -0.8905), (0.6901, -0.6663, -0.9719), (0.6221, -0.6209, 1.0), (0.7136, -0.682, 0.8905), (0.6901, -0.6663, 0.9719), (0.5114, -0.7557, -1.0), (0.5892, -0.8335, -0.8905), (0.5692, -0.8135, -0.9719), (0.5114, -0.7557, 1.0), (0.5892, -0.8335, 0.8905), (0.5692, -0.8135, 0.9719), (0.3766, -0.8664, -1.0), (0.4377, -0.9579, -0.8905), (0.422, -0.9344, -0.9719), (0.3766, -0.8664, 1.0), (0.4377, -0.9579, 0.8905), (0.422, -0.9344, 0.9719), (0.2227, -0.9487, -1.0), (0.2648, -1.05, -0.8905), (0.254, -1.024, -0.9719), (0.2227, -0.9487, 1.0), (0.2648, -1.05, 0.8905), (0.254, -1.024, 0.9719), (0.05574, -0.9993, -1.0), (0.07721, -1.107, -0.8905), (0.07169, -1.079, -0.9719), (0.05574, -0.9993, 1.0), (0.07721, -1.107, 0.8905), (0.07169, -1.079, 0.9719), (-0.1179, -1.016, -1.0), (-0.1179, -1.126, -0.8905), (-0.1179, -1.098, -0.9719), (-0.1179, -1.016, 1.0), (-0.1179, -1.126, 0.8905), (-0.1179, -1.098, 0.9719), (-0.2915, -0.9993, -1.0), (-0.313, -1.107, -0.8905), (-0.3075, -1.079, -0.9719), (-0.2915, -0.9993, 1.0), (-0.313, -1.107, 0.8905), (-0.3075, -1.079, 0.9719), (-0.4585, -0.9487, -1.0), (-0.5006, -1.05, -0.8905), (-0.4897, -1.024, -0.9719), (-0.4585, -0.9487, 1.0), (-0.5006, -1.05, 0.8905), (-0.4897, -1.024, 0.9719), (-0.6123, -0.8664, -1.0), (-0.6735, -0.9579, -0.8905), (-0.6577, -0.9344, -0.9719), (-0.6123, -0.8664, 1.0), (-0.6735, -0.9579, 0.8905), (-0.6577, -0.9344, 0.9719), (-0.7472, -0.7557, -1.0), (-0.825, -0.8335, -0.8905), (-0.805, -0.8135, -0.9719), (-0.7472, -0.7557, 1.0), (-0.825, -0.8335, 0.8905), (-0.805, -0.8135, 0.9719), (-0.8579, -0.6209, -1.0), (-0.9494, -0.682, -0.8905), (-0.9258, -0.6663, -0.9719), (-0.8579, -0.6209, 1.0), (-0.9494, -0.682, 0.8905), (-0.9258, -0.6663, 0.9719), (-0.9401, -0.467, -1.0), (-1.042, -0.5091, -0.8905), (-1.016, -0.4983, -0.9719), (-0.9401, -0.467, 1.0), (-1.042, -0.5091, 0.8905), (-1.016, -0.4983, 0.9719), (-0.9908, -0.3001, -1.0), (-1.099, -0.3215, -0.8905), (-1.071, -0.316, -0.9719), (-0.9908, -0.3001, 1.0), (-1.099, -0.3215, 0.8905), (-1.071, -0.316, 0.9719), (-1.008, -0.1264, -1.0), (-1.118, -0.1264, -0.8905), (-1.09, -0.1264, -0.9719), (-1.008, -0.1264, 1.0), (-1.118, -0.1264, 0.8905), (-1.09, -0.1264, 0.9719), (-0.9908, 0.04718, -1.0), (-1.099, 0.06865, -0.8905), (-1.071, 0.06313, -0.9719), (-0.9908, 0.04718, 1.0), (-1.099, 0.06865, 0.8905), (-1.071, 0.06313, 0.9719), (-0.9401, 0.2141, -1.0), (-1.042, 0.2562, -0.8905), (-1.016, 0.2454, -0.9719), (-0.9401, 0.2141, 1.0), (-1.042, 0.2562, 0.8905), (-1.016, 0.2454, 0.9719), (-0.8579, 0.368, -1.0), (-0.9494, 0.4291, -0.8905), (-0.9258, 0.4134, -0.9719), (-0.8579, 0.368, 1.0), (-0.9494, 0.4291, 0.8905), (-0.9258, 0.4134, 0.9719), (-0.7472, 0.5029, -1.0), (-0.825, 0.5807, -0.8905), (-0.805, 0.5607, -0.9719), (-0.7472, 0.5029, 1.0), (-0.825, 0.5807, 0.8905), (-0.805, 0.5607, 0.9719), (-0.6123, 0.6135, -1.0), (-0.6735, 0.705, -0.8905), (-0.6577, 0.6815, -0.9719), (-0.6123, 0.6135, 1.0), (-0.6735, 0.705, 0.8905), (-0.6577, 0.6815, 0.9719), (-0.4585, 0.6958, -1.0), (-0.5006, 0.7974, -0.8905), (-0.4897, 0.7713, -0.9719), (-0.4585, 0.6958, 1.0), (-0.5006, 0.7974, 0.8905), (-0.4897, 0.7713, 0.9719), (-0.2915, 0.7464, -1.0), (-0.313, 0.8543, -0.8905), (-0.3075, 0.8266, -0.9719), (-0.2915, 0.7464, 1.0), (-0.313, 0.8543, 0.8905), (-0.3075, 0.8266, 0.9719), (-0.1179, -0.1264, 1.0), (-0.1179, -0.1264, -1.0), (-0.1179, 0.8736, 0.7973), (0.07721, 0.8543, 0.7973), (-0.313, 0.8543, 0.7973), (0.7136, 0.4291, 0.7973), (0.806, 0.2562, 0.7973), (0.8629, 0.06865, 0.7973), (0.8821, -0.1264, 0.7973), (0.8629, -0.3215, 0.7973), (0.806, -0.5091, 0.7973), (0.7136, -0.682, 0.7973), (0.5892, -0.8335, 0.7973), (0.4377, -0.9579, 0.7973), (0.2648, -1.05, 0.7973), (0.07721, -1.107, 0.7973), (-0.1179, -1.126, 0.7973), (-0.313, -1.107, 0.7973), (-0.5006, -1.05, 0.7973), (-0.6735, -0.9579, 0.7973), (-0.825, -0.8335, 0.7973), (-0.9494, -0.682, 0.7973), (-1.042, -0.5091, 0.7973), (-1.099, -0.3215, 0.7973), (-1.118, -0.1264, 0.7973), (-1.099, 0.06865, 0.7973), (-1.042, 0.2562, 0.7973), (-0.9494, 0.4291, 0.7973), (-0.825, 0.5807, 0.7973), (-0.6735, 0.705, 0.7973), (-0.5006, 0.7974, 0.7973), (0.6901, 0.4134, 0.8702), (0.6221, 0.368, 0.8954), (-0.1179, -0.1264, 0.8954), (0.07169, 0.8266, 0.8702), (0.05574, 0.7464, 0.8954)], [], [(33, 10, 16, 34), (34, 16, 22, 35), (35, 22, 28, 36), (32, 4, 10, 33), (1, 7, 8, 2), (2, 8, 6, 0), (10, 4, 5, 11), (11, 5, 3, 9), (7, 13, 14, 8), (8, 14, 12, 6), (16, 10, 11, 17), (17, 11, 9, 15), (13, 19, 20, 14), (14, 20, 18, 12), (22, 16, 17, 23), (23, 17, 15, 21), (19, 25, 26, 20), (20, 26, 24, 18), (28, 22, 23, 29), (29, 23, 21, 27), (27, 21, 30), (21, 15, 30), (15, 9, 30), (9, 3, 30), (0, 6, 31), (6, 12, 31), (12, 18, 31), (18, 24, 31), (36, 28, 29, 37), (37, 29, 27, 38), (39, 31, 24, 38), (32, 40, 5, 4), (40, 41, 3, 5), (39, 41, 0, 31), (30, 3, 41, 39), (2, 0, 41, 40), (1, 2, 40, 32), (30, 39, 38, 27), (26, 37, 38, 24), (25, 36, 37, 26), (1, 32, 33, 7), (19, 35, 36, 25), (13, 34, 35, 19), (7, 33, 34, 13), (220, 214, 46, 218), (221, 58, 64, 222), (222, 64, 70, 223), (223, 70, 76, 224), (224, 76, 82, 225), (225, 82, 88, 226), (226, 88, 94, 227), (227, 94, 100, 228), (228, 100, 106, 229), (229, 106, 112, 230), (230, 112, 118, 231), (231, 118, 124, 232), (232, 124, 130, 233), (233, 130, 136, 234), (234, 136, 142, 235), (235, 142, 148, 236), (236, 148, 154, 237), (237, 154, 160, 238), (238, 160, 166, 239), (239, 166, 172, 240), (240, 172, 178, 241), (241, 178, 184, 242), (242, 184, 190, 243), (243, 190, 196, 244), (244, 196, 202, 245), (245, 202, 208, 246), (246, 208, 214, 220), (42, 48, 217), (218, 46, 52, 219), (43, 49, 50, 44), (44, 50, 48, 42), (52, 46, 47, 53), (53, 47, 45, 51), (55, 61, 62, 56), (56, 62, 60, 54), (64, 58, 59, 65), (65, 59, 57, 63), (61, 67, 68, 62), (62, 68, 66, 60), (70, 64, 65, 71), (71, 65, 63, 69), (67, 73, 74, 68), (68, 74, 72, 66), (76, 70, 71, 77), (77, 71, 69, 75), (73, 79, 80, 74), (74, 80, 78, 72), (82, 76, 77, 83), (83, 77, 75, 81), (79, 85, 86, 80), (80, 86, 84, 78), (88, 82, 83, 89), (89, 83, 81, 87), (85, 91, 92, 86), (86, 92, 90, 84), (94, 88, 89, 95), (95, 89, 87, 93), (91, 97, 98, 92), (92, 98, 96, 90), (100, 94, 95, 101), (101, 95, 93, 99), (97, 103, 104, 98), (98, 104, 102, 96), (106, 100, 101, 107), (107, 101, 99, 105), (103, 109, 110, 104), (104, 110, 108, 102), (112, 106, 107, 113), (113, 107, 105, 111), (109, 115, 116, 110), (110, 116, 114, 108), (118, 112, 113, 119), (119, 113, 111, 117), (115, 121, 122, 116), (116, 122, 120, 114), (124, 118, 119, 125), (125, 119, 117, 123), (121, 127, 128, 122), (122, 128, 126, 120), (130, 124, 125, 131), (131, 125, 123, 129), (127, 133, 134, 128), (128, 134, 132, 126), (136, 130, 131, 137), (137, 131, 129, 135), (133, 139, 140, 134), (134, 140, 138, 132), (142, 136, 137, 143), (143, 137, 135, 141), (139, 145, 146, 140), (140, 146, 144, 138), (148, 142, 143, 149), (149, 143, 141, 147), (145, 151, 152, 146), (146, 152, 150, 144), (154, 148, 149, 155), (155, 149, 147, 153), (151, 157, 158, 152), (152, 158, 156, 150), (160, 154, 155, 161), (161, 155, 153, 159), (157, 163, 164, 158), (158, 164, 162, 156), (166, 160, 161, 167), (167, 161, 159, 165), (163, 169, 170, 164), (164, 170, 168, 162), (172, 166, 167, 173), (173, 167, 165, 171), (169, 175, 176, 170), (170, 176, 174, 168), (178, 172, 173, 179), (179, 173, 171, 177), (175, 181, 182, 176), (176, 182, 180, 174), (184, 178, 179, 185), (185, 179, 177, 183), (181, 187, 188, 182), (182, 188, 186, 180), (190, 184, 185, 191), (191, 185, 183, 189), (187, 193, 194, 188), (188, 194, 192, 186), (196, 190, 191, 197), (197, 191, 189, 195), (193, 199, 200, 194), (194, 200, 198, 192), (202, 196, 197, 203), (203, 197, 195, 201), (199, 205, 206, 200), (200, 206, 204, 198), (208, 202, 203, 209), (209, 203, 201, 207), (205, 211, 212, 206), (206, 212, 210, 204), (214, 208, 209, 215), (215, 209, 207, 213), (211, 43, 44, 212), (212, 44, 42, 210), (46, 214, 215, 47), (47, 215, 213, 45), (51, 45, 216), (45, 213, 216), (213, 207, 216), (207, 201, 216), (201, 195, 216), (195, 189, 216), (189, 183, 216), (183, 177, 216), (177, 171, 216), (171, 165, 216), (165, 159, 216), (159, 153, 216), (153, 147, 216), (147, 141, 216), (141, 135, 216), (135, 129, 216), (129, 123, 216), (123, 117, 216), (117, 111, 216), (111, 105, 216), (105, 99, 216), (99, 93, 216), (93, 87, 216), (87, 81, 216), (81, 75, 216), (75, 69, 216), (69, 63, 216), (63, 57, 216), (54, 60, 217), (60, 66, 217), (66, 72, 217), (72, 78, 217), (78, 84, 217), (84, 90, 217), (90, 96, 217), (96, 102, 217), (102, 108, 217), (108, 114, 217), (114, 120, 217), (120, 126, 217), (126, 132, 217), (132, 138, 217), (138, 144, 217), (144, 150, 217), (150, 156, 217), (156, 162, 217), (162, 168, 217), (168, 174, 217), (174, 180, 217), (180, 186, 217), (186, 192, 217), (192, 198, 217), (198, 204, 217), (204, 210, 217), (210, 42, 217), (221, 247, 59, 58), (247, 248, 57, 59), (249, 248, 54, 217), (219, 52, 53, 250), (250, 53, 51, 251), (249, 217, 48, 251), (216, 249, 251, 51), (50, 250, 251, 48), (49, 219, 250, 50), (216, 57, 248, 249), (56, 54, 248, 247), (55, 56, 247, 221), (43, 218, 219, 49), (205, 246, 220, 211), (199, 245, 246, 205), (193, 244, 245, 199), (187, 243, 244, 193), (181, 242, 243, 187), (175, 241, 242, 181), (169, 240, 241, 175), (163, 239, 240, 169), (157, 238, 239, 163), (151, 237, 238, 157), (145, 236, 237, 151), (139, 235, 236, 145), (133, 234, 235, 139), (127, 233, 234, 133), (121, 232, 233, 127), (115, 231, 232, 121), (109, 230, 231, 115), (103, 229, 230, 109), (97, 228, 229, 103), (91, 227, 228, 97), (85, 226, 227, 91), (79, 225, 226, 85), (73, 224, 225, 79), (67, 223, 224, 73), (61, 222, 223, 67), (55, 221, 222, 61), (211, 220, 218, 43)])
me_cylinder_001.polygons.foreach_set('use_smooth', [True] * 280)
me_cylinder_001.polygons.foreach_set('material_index', [0, 0, 0, 0, 0, 0, 0, 0, 0, 0, 0, 0, 0, 0, 0, 0, 0, 0, 0, 0, 0, 0, 0, 0, 0, 0, 0, 0, 0, 0, 1, 0, 0, 1, 0, 1, 0, 0, 1, 1, 0, 0, 0, 0, 0, 0, 0, 0, 0, 0, 0, 0, 0, 0, 0, 0, 0, 0, 0, 0, 0, 0, 0, 0, 0, 0, 0, 0, 0, 0, 0, 0, 0, 0, 0, 0, 0, 0, 0, 0, 0, 0, 0, 0, 0, 0, 0, 0, 0, 0, 0, 0, 0, 0, 0, 0, 0, 0, 0, 0, 0, 0, 0, 0, 0, 0, 0, 0, 0, 0, 0, 0, 0, 0, 0, 0, 0, 0, 0, 0, 0, 0, 0, 0, 0, 0, 0, 0, 0, 0, 0, 0, 0, 0, 0, 0, 0, 0, 0, 0, 0, 0, 0, 0, 0, 0, 0, 0, 0, 0, 0, 0, 0, 0, 0, 0, 0, 0, 0, 0, 0, 0, 0, 0, 0, 0, 0, 0, 0, 0, 0, 0, 0, 0, 0, 0, 0, 0, 0, 0, 0, 0, 0, 0, 0, 0, 0, 0, 0, 0, 0, 0, 0, 0, 0, 0, 0, 0, 0, 0, 0, 0, 0, 0, 0, 0, 0, 0, 0, 0, 0, 0, 0, 0, 0, 0, 0, 0, 0, 0, 0, 0, 0, 0, 0, 0, 0, 0, 0, 0, 0, 0, 0, 0, 0, 0, 0, 0, 0, 0, 0, 0, 1, 0, 0, 1, 0, 1, 0, 0, 1, 0, 0, 0, 0, 0, 0, 0, 0, 0, 0, 0, 0, 0, 0, 0, 0, 0, 0, 0, 0, 0, 0, 0, 0, 0, 0, 0, 0, 0])
_uv = me_cylinder_001.uv_layers.new(name='UVMap')
_uv.uv.foreach_set('vector', [0.5131, 0.6912, 0.5131, 0.6741, 0.5439, 0.6741, 0.5439, 0.6912, 0.5439, 0.6912, 0.5439, 0.6741, 0.5716, 0.6741, 0.5716, 0.6912, 0.5716, 0.6912, 0.5716, 0.6741, 0.5951, 0.6741, 0.5951, 0.6912, 0.4804, 0.6912, 0.4804, 0.6741, 0.5131, 0.6741, 0.5131, 0.6912, 0.4804, 0.9766, 0.5131, 0.9766, 0.5117, 0.9904, 0.48, 0.9904, 0.7518, 0.1651, 0.7196, 0.1619, 0.7223, 0.1483, 0.7518, 0.1512, 0.5131, 0.6741, 0.4804, 0.6741, 0.48, 0.6603, 0.5117, 0.6603, 0.7445, 0.8071, 0.7195, 0.7866, 0.7293, 0.7767, 0.7522, 0.7955, 0.5131, 0.9766, 0.5439, 0.9766, 0.5416, 0.9904, 0.5117, 0.9904, 0.7196, 0.1619, 0.6887, 0.1525, 0.694, 0.1397, 0.7223, 0.1483, 0.5439, 0.6741, 0.5131, 0.6741, 0.5117, 0.6603, 0.5416, 0.6603, 0.7731, 0.8223, 0.7445, 0.8071, 0.7522, 0.7955, 0.7784, 0.8095, 0.5439, 0.9766, 0.5716, 0.9766, 0.5685, 0.9904, 0.5416, 0.9904, 0.6887, 0.1525, 0.6601, 0.1372, 0.6678, 0.1257, 0.694, 0.1397, 0.5716, 0.6741, 0.5439, 0.6741, 0.5416, 0.6603, 0.5685, 0.6603, 0.804, 0.8317, 0.7731, 0.8223, 0.7784, 0.8095, 0.8067, 0.8181, 0.5716, 0.9766, 0.5951, 0.9766, 0.5914, 0.9904, 0.5685, 0.9904, 0.6601, 0.1372, 0.6351, 0.1167, 0.6449, 0.1069, 0.6678, 0.1257, 0.5951, 0.6741, 0.5716, 0.6741, 0.5685, 0.6603, 0.5914, 0.6603, 0.8362, 0.8349, 0.804, 0.8317, 0.8067, 0.8181, 0.8362, 0.821, 0.8362, 0.821, 0.8067, 0.8181, 0.8362, 0.6698, 0.8067, 0.8181, 0.7784, 0.8095, 0.8362, 0.6698, 0.7784, 0.8095, 0.7522, 0.7955, 0.8362, 0.6698, 0.7522, 0.7955, 0.7293, 0.7767, 0.8362, 0.6698, 0.7518, 0.1512, 0.7223, 0.1483, 0.7518, -2.943e-09, 0.7223, 0.1483, 0.694, 0.1397, 0.7518, -2.943e-09, 0.694, 0.1397, 0.6678, 0.1257, 0.7518, -2.943e-09, 0.6678, 0.1257, 0.6449, 0.1069, 0.7518, -2.943e-09, 0.1699, 0.6959, 0.1699, 0.6789, 0.1736, 0.6651, 0.1736, 0.6837, 0.1736, 0.6837, 0.1736, 0.6651, 0.1843, 0.6603, 0.1843, 0.6794, 0.3012, 0.6794, 0.3012, 1.0, 0.1843, 1.0, 0.1843, 0.6794, 0.8894, 0.3658, 0.8846, 0.3535, 0.8846, 0.3349, 0.8894, 0.3487, 0.8846, 0.3535, 0.8707, 0.3493, 0.8707, 0.3301, 0.8846, 0.3349, 0.7195, 0.3493, 0.8707, 0.3493, 0.8707, 0.6698, 0.7195, 0.6698, 0.7195, 0.3301, 0.8707, 0.3301, 0.8707, 0.3493, 0.7195, 0.3493, 0.8846, 0.6651, 0.8707, 0.6698, 0.8707, 0.3493, 0.8846, 0.3535, 0.8894, 0.6512, 0.8846, 0.6651, 0.8846, 0.3535, 0.8894, 0.3658, 0.3012, 0.6603, 0.3012, 0.6794, 0.1843, 0.6794, 0.1843, 0.6603, 0.1736, 0.9952, 0.1736, 0.6837, 0.1843, 0.6794, 0.1843, 1.0, 0.1699, 0.9814, 0.1699, 0.6959, 0.1736, 0.6837, 0.1736, 0.9952, 0.4804, 0.9766, 0.4804, 0.6912, 0.5131, 0.6912, 0.5131, 0.9766, 0.5716, 0.9766, 0.5716, 0.6912, 0.5951, 0.6912, 0.5951, 0.9766, 0.5439, 0.9766, 0.5439, 0.6912, 0.5716, 0.6912, 0.5716, 0.9766, 0.5131, 0.9766, 0.5131, 0.6912, 0.5439, 0.6912, 0.5439, 0.9766, 0.6535, 0.6899, 0.6535, 0.6741, 0.6862, 0.6741, 0.6862, 0.6899, 0.2402, 0.3598, 0.2402, 0.3439, 0.266, 0.3439, 0.266, 0.3598, 0.266, 0.3598, 0.266, 0.3439, 0.2953, 0.3439, 0.2953, 0.3598, 0.2953, 0.3598, 0.2953, 0.3439, 0.3272, 0.3439, 0.3272, 0.3598, 0.3272, 0.3598, 0.3272, 0.3439, 0.3603, 0.3439, 0.3603, 0.3598, 0.3603, 0.3598, 0.3603, 0.3439, 0.3935, 0.3439, 0.3935, 0.3598, 0.3935, 0.3598, 0.3935, 0.3439, 0.4253, 0.3439, 0.4253, 0.3598, 0.4253, 0.3598, 0.4253, 0.3439, 0.4547, 0.3439, 0.4547, 0.3598, 0.4547, 0.3598, 0.4547, 0.3439, 0.4804, 0.3439, 0.4804, 0.3598, 0.4804, 0.3598, 0.4804, 0.3439, 0.5081, 0.3439, 0.5081, 0.3598, 0.5081, 0.3598, 0.5081, 0.3439, 0.5389, 0.3439, 0.5389, 0.3598, 0.5389, 0.3598, 0.5389, 0.3439, 0.5716, 0.3439, 0.5716, 0.3598, 0.5716, 0.3598, 0.5716, 0.3439, 0.6049, 0.3439, 0.6049, 0.3598, 0.6049, 0.3598, 0.6049, 0.3439, 0.6375, 0.3439, 0.6375, 0.3598, 0.6375, 0.3598, 0.6375, 0.3439, 0.6683, 0.3439, 0.6683, 0.3598, 0.6683, 0.3598, 0.6683, 0.3439, 0.696, 0.3439, 0.696, 0.3598, 0.696, 0.3598, 0.696, 0.3439, 0.7195, 0.3439, 0.7195, 0.3598, 0.0, 0.3598, 0.0, 0.3439, 0.02574, 0.3439, 0.02574, 0.3598, 0.02574, 0.3598, 0.02574, 0.3439, 0.05511, 0.3439, 0.05511, 0.3598, 0.05511, 0.3598, 0.05511, 0.3439, 0.08697, 0.3439, 0.08697, 0.3598, 0.08697, 0.3598, 0.08697, 0.3439, 0.1201, 0.3439, 0.1201, 0.3598, 0.1201, 0.3598, 0.1201, 0.3439, 0.1532, 0.3439, 0.1532, 0.3598, 0.1532, 0.3598, 0.1532, 0.3439, 0.1851, 0.3439, 0.1851, 0.3598, 0.1851, 0.3598, 0.1851, 0.3439, 0.2145, 0.3439, 0.2145, 0.3598, 0.2145, 0.3598, 0.2145, 0.3439, 0.2402, 0.3439, 0.2402, 0.3598, 0.5951, 0.6899, 0.5951, 0.6741, 0.6228, 0.6741, 0.6228, 0.6899, 0.6228, 0.6899, 0.6228, 0.6741, 0.6535, 0.6741, 0.6535, 0.6899, 0.0268, 0.249, 0.01283, 0.2229, 0.1525, 0.1651, 0.6862, 0.6899, 0.6862, 0.6741, 0.7195, 0.6741, 0.7195, 0.6899, 0.6862, 0.9766, 0.7195, 0.9766, 0.719, 0.9904, 0.6867, 0.9904, 0.01525, 0.2568, 7.345e-09, 0.2282, 0.01283, 0.2229, 0.0268, 0.249, 0.7195, 0.6741, 0.6862, 0.6741, 0.6867, 0.6603, 0.719, 0.6603, 0.6351, 0.2282, 0.6198, 0.2568, 0.6083, 0.249, 0.6223, 0.2229, 0.2402, 0.6465, 0.266, 0.6465, 0.2686, 0.6603, 0.2436, 0.6603, -2.2e-09, 0.1019, 0.01525, 0.07336, 0.0268, 0.08107, 0.01283, 0.1072, 0.266, 0.3439, 0.2402, 0.3439, 0.2436, 0.3301, 0.2686, 0.3301, 0.6198, 0.07336, 0.6351, 0.1019, 0.6223, 0.1072, 0.6083, 0.08107, 0.266, 0.6465, 0.2953, 0.6465, 0.2972, 0.6603, 0.2686, 0.6603, 0.01525, 0.07336, 0.03578, 0.04834, 0.0456, 0.05816, 0.0268, 0.08107, 0.2953, 0.3439, 0.266, 0.3439, 0.2686, 0.3301, 0.2972, 0.3301, 0.5993, 0.04834, 0.6198, 0.07336, 0.6083, 0.08107, 0.5895, 0.05816, 0.2953, 0.6465, 0.3272, 0.6465, 0.3281, 0.6603, 0.2972, 0.6603, 0.03578, 0.04834, 0.06079, 0.02782, 0.06851, 0.03936, 0.0456, 0.05816, 0.3272, 0.3439, 0.2953, 0.3439, 0.2972, 0.3301, 0.3281, 0.3301, 0.5743, 0.02782, 0.5993, 0.04834, 0.5895, 0.05816, 0.5666, 0.03936, 0.3272, 0.6465, 0.3603, 0.6465, 0.3603, 0.6603, 0.3281, 0.6603, 0.06079, 0.02782, 0.08933, 0.01256, 0.09464, 0.02539, 0.06851, 0.03936, 0.3603, 0.3439, 0.3272, 0.3439, 0.3281, 0.3301, 0.3603, 0.3301, 0.5458, 0.01256, 0.5743, 0.02782, 0.5666, 0.03936, 0.5405, 0.02539, 0.3603, 0.6465, 0.3935, 0.6465, 0.3925, 0.6603, 0.3603, 0.6603, 0.08933, 0.01256, 0.1203, 0.003172, 0.123, 0.01679, 0.09464, 0.02539, 0.3935, 0.3439, 0.3603, 0.3439, 0.3603, 0.3301, 0.3925, 0.3301, 0.5148, 0.003172, 0.5458, 0.01256, 0.5405, 0.02539, 0.5121, 0.01679, 0.3935, 0.6465, 0.4253, 0.6465, 0.4235, 0.6603, 0.3925, 0.6603, 0.1203, 0.003172, 0.1525, 2.916e-09, 0.1525, 0.01388, 0.123, 0.01679, 0.4253, 0.3439, 0.3935, 0.3439, 0.3925, 0.3301, 0.4235, 0.3301, 0.4826, 1.27e-08, 0.5148, 0.003172, 0.5121, 0.01679, 0.4826, 0.01388, 0.4253, 0.6465, 0.4547, 0.6465, 0.452, 0.6603, 0.4235, 0.6603, 0.1525, 2.916e-09, 0.1847, 0.003172, 0.182, 0.01679, 0.1525, 0.01388, 0.4547, 0.3439, 0.4253, 0.3439, 0.4235, 0.3301, 0.452, 0.3301, 0.4504, 0.003172, 0.4826, 1.27e-08, 0.4826, 0.01388, 0.4531, 0.01679, 0.4547, 0.6465, 0.4804, 0.6465, 0.477, 0.6603, 0.452, 0.6603, 0.1847, 0.003172, 0.2157, 0.01256, 0.2103, 0.02539, 0.182, 0.01679, 0.4804, 0.3439, 0.4547, 0.3439, 0.452, 0.3301, 0.477, 0.3301, 0.4194, 0.01256, 0.4504, 0.003172, 0.4531, 0.01679, 0.4248, 0.02539, 0.4804, 0.6465, 0.5081, 0.6465, 0.5104, 0.6603, 0.4835, 0.6603, 0.2157, 0.01256, 0.2442, 0.02782, 0.2365, 0.03936, 0.2103, 0.02539, 0.5081, 0.3439, 0.4804, 0.3439, 0.4835, 0.3301, 0.5104, 0.3301, 0.3909, 0.02782, 0.4194, 0.01256, 0.4248, 0.02539, 0.3986, 0.03936, 0.5081, 0.6465, 0.5389, 0.6465, 0.5403, 0.6603, 0.5104, 0.6603, 0.2442, 0.02782, 0.2692, 0.04834, 0.2594, 0.05816, 0.2365, 0.03936, 0.5389, 0.3439, 0.5081, 0.3439, 0.5104, 0.3301, 0.5403, 0.3301, 0.3659, 0.04834, 0.3909, 0.02782, 0.3986, 0.03936, 0.3757, 0.05816, 0.5389, 0.6465, 0.5716, 0.6465, 0.572, 0.6603, 0.5403, 0.6603, 0.2692, 0.04834, 0.2897, 0.07336, 0.2782, 0.08107, 0.2594, 0.05816, 0.5716, 0.3439, 0.5389, 0.3439, 0.5403, 0.3301, 0.572, 0.3301, 0.3454, 0.07336, 0.3659, 0.04834, 0.3757, 0.05816, 0.3569, 0.08107, 0.5716, 0.6465, 0.6049, 0.6465, 0.6044, 0.6603, 0.572, 0.6603, 0.2897, 0.07336, 0.305, 0.1019, 0.2922, 0.1072, 0.2782, 0.08107, 0.6049, 0.3439, 0.5716, 0.3439, 0.572, 0.3301, 0.6044, 0.3301, 0.3301, 0.1019, 0.3454, 0.07336, 0.3569, 0.08107, 0.3429, 0.1072, 0.6049, 0.6465, 0.6375, 0.6465, 0.6361, 0.6603, 0.6044, 0.6603, 0.305, 0.1019, 0.3144, 0.1329, 0.3008, 0.1356, 0.2922, 0.1072, 0.6375, 0.3439, 0.6049, 0.3439, 0.6044, 0.3301, 0.6361, 0.3301, 0.3207, 0.1329, 0.3301, 0.1019, 0.3429, 0.1072, 0.3343, 0.1356, 0.6375, 0.6465, 0.6683, 0.6465, 0.666, 0.6603, 0.6361, 0.6603, 0.3144, 0.1329, 0.3176, 0.1651, 0.3037, 0.1651, 0.3008, 0.1356, 0.6683, 0.3439, 0.6375, 0.3439, 0.6361, 0.3301, 0.666, 0.3301, 0.3176, 0.1651, 0.3207, 0.1329, 0.3343, 0.1356, 0.3314, 0.1651, 0.6683, 0.6465, 0.696, 0.6465, 0.6929, 0.6603, 0.666, 0.6603, 0.3176, 0.1651, 0.3144, 0.1973, 0.3008, 0.1945, 0.3037, 0.1651, 0.696, 0.3439, 0.6683, 0.3439, 0.666, 0.3301, 0.6929, 0.3301, 0.3207, 0.1973, 0.3176, 0.1651, 0.3314, 0.1651, 0.3343, 0.1945, 0.696, 0.6465, 0.7195, 0.6465, 0.7158, 0.6603, 0.6929, 0.6603, 0.3144, 0.1973, 0.305, 0.2282, 0.2922, 0.2229, 0.3008, 0.1945, 0.7195, 0.3439, 0.696, 0.3439, 0.6929, 0.3301, 0.7158, 0.3301, 0.3301, 0.2282, 0.3207, 0.1973, 0.3343, 0.1945, 0.3429, 0.2229, 0.0, 0.6465, 0.02574, 0.6465, 0.02841, 0.6603, 0.003397, 0.6603, 0.305, 0.2282, 0.2897, 0.2568, 0.2782, 0.249, 0.2922, 0.2229, 0.02574, 0.3439, 0.0, 0.3439, 0.003397, 0.3301, 0.02841, 0.3301, 0.3454, 0.2568, 0.3301, 0.2282, 0.3429, 0.2229, 0.3569, 0.249, 0.02574, 0.6465, 0.05511, 0.6465, 0.05695, 0.6603, 0.02841, 0.6603, 0.2897, 0.2568, 0.2692, 0.2818, 0.2594, 0.272, 0.2782, 0.249, 0.05511, 0.3439, 0.02574, 0.3439, 0.02841, 0.3301, 0.05695, 0.3301, 0.3659, 0.2818, 0.3454, 0.2568, 0.3569, 0.249, 0.3757, 0.272, 0.05511, 0.6465, 0.08697, 0.6465, 0.08791, 0.6603, 0.05695, 0.6603, 0.2692, 0.2818, 0.2442, 0.3023, 0.2365, 0.2908, 0.2594, 0.272, 0.08697, 0.3439, 0.05511, 0.3439, 0.05695, 0.3301, 0.08791, 0.3301, 0.3909, 0.3023, 0.3659, 0.2818, 0.3757, 0.272, 0.3986, 0.2908, 0.08697, 0.6465, 0.1201, 0.6465, 0.1201, 0.6603, 0.08791, 0.6603, 0.2442, 0.3023, 0.2157, 0.3176, 0.2103, 0.3047, 0.2365, 0.2908, 0.1201, 0.3439, 0.08697, 0.3439, 0.08791, 0.3301, 0.1201, 0.3301, 0.4194, 0.3176, 0.3909, 0.3023, 0.3986, 0.2908, 0.4248, 0.3047, 0.1201, 0.6465, 0.1532, 0.6465, 0.1523, 0.6603, 0.1201, 0.6603, 0.2157, 0.3176, 0.1847, 0.3269, 0.182, 0.3133, 0.2103, 0.3047, 0.1532, 0.3439, 0.1201, 0.3439, 0.1201, 0.3301, 0.1523, 0.3301, 0.4504, 0.3269, 0.4194, 0.3176, 0.4248, 0.3047, 0.4531, 0.3133, 0.1532, 0.6465, 0.1851, 0.6465, 0.1833, 0.6603, 0.1523, 0.6603, 0.1847, 0.3269, 0.1525, 0.3301, 0.1525, 0.3162, 0.182, 0.3133, 0.1851, 0.3439, 0.1532, 0.3439, 0.1523, 0.3301, 0.1833, 0.3301, 0.4826, 0.3301, 0.4504, 0.3269, 0.4531, 0.3133, 0.4826, 0.3162, 0.1851, 0.6465, 0.2145, 0.6465, 0.2118, 0.6603, 0.1833, 0.6603, 0.1525, 0.3301, 0.1203, 0.3269, 0.123, 0.3133, 0.1525, 0.3162, 0.2145, 0.3439, 0.1851, 0.3439, 0.1833, 0.3301, 0.2118, 0.3301, 0.5148, 0.3269, 0.4826, 0.3301, 0.4826, 0.3162, 0.5121, 0.3133, 0.2145, 0.6465, 0.2402, 0.6465, 0.2368, 0.6603, 0.2118, 0.6603, 0.1203, 0.3269, 0.08933, 0.3176, 0.09464, 0.3047, 0.123, 0.3133, 0.2402, 0.3439, 0.2145, 0.3439, 0.2118, 0.3301, 0.2368, 0.3301, 0.5458, 0.3176, 0.5148, 0.3269, 0.5121, 0.3133, 0.5405, 0.3047, 0.5951, 0.9766, 0.6228, 0.9766, 0.625, 0.9904, 0.5981, 0.9904, 0.08933, 0.3176, 0.06079, 0.3023, 0.06851, 0.2908, 0.09464, 0.3047, 0.6228, 0.6741, 0.5951, 0.6741, 0.5981, 0.6603, 0.625, 0.6603, 0.5743, 0.3023, 0.5458, 0.3176, 0.5405, 0.3047, 0.5666, 0.2908, 0.6228, 0.9766, 0.6535, 0.9766, 0.6549, 0.9904, 0.625, 0.9904, 0.06079, 0.3023, 0.03578, 0.2818, 0.0456, 0.272, 0.06851, 0.2908, 0.6535, 0.6741, 0.6228, 0.6741, 0.625, 0.6603, 0.6549, 0.6603, 0.5993, 0.2818, 0.5743, 0.3023, 0.5666, 0.2908, 0.5895, 0.272, 0.6535, 0.9766, 0.6862, 0.9766, 0.6867, 0.9904, 0.6549, 0.9904, 0.03578, 0.2818, 0.01525, 0.2568, 0.0268, 0.249, 0.0456, 0.272, 0.6862, 0.6741, 0.6535, 0.6741, 0.6549, 0.6603, 0.6867, 0.6603, 0.6198, 0.2568, 0.5993, 0.2818, 0.5895, 0.272, 0.6083, 0.249, 0.6223, 0.2229, 0.6083, 0.249, 0.4826, 0.1651, 0.6083, 0.249, 0.5895, 0.272, 0.4826, 0.1651, 0.5895, 0.272, 0.5666, 0.2908, 0.4826, 0.1651, 0.5666, 0.2908, 0.5405, 0.3047, 0.4826, 0.1651, 0.5405, 0.3047, 0.5121, 0.3133, 0.4826, 0.1651, 0.5121, 0.3133, 0.4826, 0.3162, 0.4826, 0.1651, 0.4826, 0.3162, 0.4531, 0.3133, 0.4826, 0.1651, 0.4531, 0.3133, 0.4248, 0.3047, 0.4826, 0.1651, 0.4248, 0.3047, 0.3986, 0.2908, 0.4826, 0.1651, 0.3986, 0.2908, 0.3757, 0.272, 0.4826, 0.1651, 0.3757, 0.272, 0.3569, 0.249, 0.4826, 0.1651, 0.3569, 0.249, 0.3429, 0.2229, 0.4826, 0.1651, 0.3429, 0.2229, 0.3343, 0.1945, 0.4826, 0.1651, 0.3343, 0.1945, 0.3314, 0.1651, 0.4826, 0.1651, 0.3314, 0.1651, 0.3343, 0.1356, 0.4826, 0.1651, 0.3343, 0.1356, 0.3429, 0.1072, 0.4826, 0.1651, 0.3429, 0.1072, 0.3569, 0.08107, 0.4826, 0.1651, 0.3569, 0.08107, 0.3757, 0.05816, 0.4826, 0.1651, 0.3757, 0.05816, 0.3986, 0.03936, 0.4826, 0.1651, 0.3986, 0.03936, 0.4248, 0.02539, 0.4826, 0.1651, 0.4248, 0.02539, 0.4531, 0.01679, 0.4826, 0.1651, 0.4531, 0.01679, 0.4826, 0.01388, 0.4826, 0.1651, 0.4826, 0.01388, 0.5121, 0.01679, 0.4826, 0.1651, 0.5121, 0.01679, 0.5405, 0.02539, 0.4826, 0.1651, 0.5405, 0.02539, 0.5666, 0.03936, 0.4826, 0.1651, 0.5666, 0.03936, 0.5895, 0.05816, 0.4826, 0.1651, 0.5895, 0.05816, 0.6083, 0.08107, 0.4826, 0.1651, 0.6083, 0.08107, 0.6223, 0.1072, 0.4826, 0.1651, 0.01283, 0.1072, 0.0268, 0.08107, 0.1525, 0.1651, 0.0268, 0.08107, 0.0456, 0.05816, 0.1525, 0.1651, 0.0456, 0.05816, 0.06851, 0.03936, 0.1525, 0.1651, 0.06851, 0.03936, 0.09464, 0.02539, 0.1525, 0.1651, 0.09464, 0.02539, 0.123, 0.01679, 0.1525, 0.1651, 0.123, 0.01679, 0.1525, 0.01388, 0.1525, 0.1651, 0.1525, 0.01388, 0.182, 0.01679, 0.1525, 0.1651, 0.182, 0.01679, 0.2103, 0.02539, 0.1525, 0.1651, 0.2103, 0.02539, 0.2365, 0.03936, 0.1525, 0.1651, 0.2365, 0.03936, 0.2594, 0.05816, 0.1525, 0.1651, 0.2594, 0.05816, 0.2782, 0.08107, 0.1525, 0.1651, 0.2782, 0.08107, 0.2922, 0.1072, 0.1525, 0.1651, 0.2922, 0.1072, 0.3008, 0.1356, 0.1525, 0.1651, 0.3008, 0.1356, 0.3037, 0.1651, 0.1525, 0.1651, 0.3037, 0.1651, 0.3008, 0.1945, 0.1525, 0.1651, 0.3008, 0.1945, 0.2922, 0.2229, 0.1525, 0.1651, 0.2922, 0.2229, 0.2782, 0.249, 0.1525, 0.1651, 0.2782, 0.249, 0.2594, 0.272, 0.1525, 0.1651, 0.2594, 0.272, 0.2365, 0.2908, 0.1525, 0.1651, 0.2365, 0.2908, 0.2103, 0.3047, 0.1525, 0.1651, 0.2103, 0.3047, 0.182, 0.3133, 0.1525, 0.1651, 0.182, 0.3133, 0.1525, 0.3162, 0.1525, 0.1651, 0.1525, 0.3162, 0.123, 0.3133, 0.1525, 0.1651, 0.123, 0.3133, 0.09464, 0.3047, 0.1525, 0.1651, 0.09464, 0.3047, 0.06851, 0.2908, 0.1525, 0.1651, 0.06851, 0.2908, 0.0456, 0.272, 0.1525, 0.1651, 0.0456, 0.272, 0.0268, 0.249, 0.1525, 0.1651, 0.4325, 0.6947, 0.4288, 0.6823, 0.4288, 0.6651, 0.4325, 0.6789, 0.4288, 0.6823, 0.418, 0.678, 0.418, 0.6603, 0.4288, 0.6651, 0.3012, 0.678, 0.418, 0.678, 0.418, 1.0, 0.3012, 1.0, 0.0, 0.6947, 0.0, 0.6789, 0.004804, 0.6651, 0.004804, 0.6823, 0.004804, 0.6823, 0.004804, 0.6651, 0.01869, 0.6603, 0.01869, 0.678, 0.1699, 0.678, 0.1699, 1.0, 0.01869, 1.0, 0.01869, 0.678, 0.1699, 0.6603, 0.1699, 0.678, 0.01869, 0.678, 0.01869, 0.6603, 0.004804, 0.9952, 0.004804, 0.6823, 0.01869, 0.678, 0.01869, 1.0, 0.0, 0.9814, 0.0, 0.6947, 0.004804, 0.6823, 0.004804, 0.9952, 0.3012, 0.6603, 0.418, 0.6603, 0.418, 0.678, 0.3012, 0.678, 0.4288, 0.9952, 0.418, 1.0, 0.418, 0.678, 0.4288, 0.6823, 0.4325, 0.9814, 0.4288, 0.9952, 0.4288, 0.6823, 0.4325, 0.6947, 0.6862, 0.9766, 0.6862, 0.6899, 0.7195, 0.6899, 0.7195, 0.9766, 0.6228, 0.9766, 0.6228, 0.6899, 0.6535, 0.6899, 0.6535, 0.9766, 0.5951, 0.9766, 0.5951, 0.6899, 0.6228, 0.6899, 0.6228, 0.9766, 0.2145, 0.6465, 0.2145, 0.3598, 0.2402, 0.3598, 0.2402, 0.6465, 0.1851, 0.6465, 0.1851, 0.3598, 0.2145, 0.3598, 0.2145, 0.6465, 0.1532, 0.6465, 0.1532, 0.3598, 0.1851, 0.3598, 0.1851, 0.6465, 0.1201, 0.6465, 0.1201, 0.3598, 0.1532, 0.3598, 0.1532, 0.6465, 0.08697, 0.6465, 0.08697, 0.3598, 0.1201, 0.3598, 0.1201, 0.6465, 0.05511, 0.6465, 0.05511, 0.3598, 0.08697, 0.3598, 0.08697, 0.6465, 0.02574, 0.6465, 0.02574, 0.3598, 0.05511, 0.3598, 0.05511, 0.6465, 0.0, 0.6465, 0.0, 0.3598, 0.02574, 0.3598, 0.02574, 0.6465, 0.696, 0.6465, 0.696, 0.3598, 0.7195, 0.3598, 0.7195, 0.6465, 0.6683, 0.6465, 0.6683, 0.3598, 0.696, 0.3598, 0.696, 0.6465, 0.6375, 0.6465, 0.6375, 0.3598, 0.6683, 0.3598, 0.6683, 0.6465, 0.6049, 0.6465, 0.6049, 0.3598, 0.6375, 0.3598, 0.6375, 0.6465, 0.5716, 0.6465, 0.5716, 0.3598, 0.6049, 0.3598, 0.6049, 0.6465, 0.5389, 0.6465, 0.5389, 0.3598, 0.5716, 0.3598, 0.5716, 0.6465, 0.5081, 0.6465, 0.5081, 0.3598, 0.5389, 0.3598, 0.5389, 0.6465, 0.4804, 0.6465, 0.4804, 0.3598, 0.5081, 0.3598, 0.5081, 0.6465, 0.4547, 0.6465, 0.4547, 0.3598, 0.4804, 0.3598, 0.4804, 0.6465, 0.4253, 0.6465, 0.4253, 0.3598, 0.4547, 0.3598, 0.4547, 0.6465, 0.3935, 0.6465, 0.3935, 0.3598, 0.4253, 0.3598, 0.4253, 0.6465, 0.3603, 0.6465, 0.3603, 0.3598, 0.3935, 0.3598, 0.3935, 0.6465, 0.3272, 0.6465, 0.3272, 0.3598, 0.3603, 0.3598, 0.3603, 0.6465, 0.2953, 0.6465, 0.2953, 0.3598, 0.3272, 0.3598, 0.3272, 0.6465, 0.266, 0.6465, 0.266, 0.3598, 0.2953, 0.3598, 0.2953, 0.6465, 0.2402, 0.6465, 0.2402, 0.3598, 0.266, 0.3598, 0.266, 0.6465, 0.6535, 0.9766, 0.6535, 0.6899, 0.6862, 0.6899, 0.6862, 0.9766])
me_cylinder_001.materials.append(mat_cake)
me_cylinder_001.materials.append(mat_inner)
me_cylinder_001.update()

# ---- objects
ob_cone = bpy.data.objects.new('Cone', me_cone)
ob_cone_001 = bpy.data.objects.new('Cone.001', me_cone_006)
ob_cone_002 = bpy.data.objects.new('Cone.002', me_cone_007)
ob_cone_003 = bpy.data.objects.new('Cone.003', me_cone_008)
ob_cone_004 = bpy.data.objects.new('Cone.004', me_cone_009)
ob_cone_005 = bpy.data.objects.new('Cone.005', me_cone_010)
ob_cylinder_001 = bpy.data.objects.new('Cylinder.001', me_cylinder_001)

# ---- transforms, parenting, visibility, modifiers, constraints
ob_cone.location = (0.69, -6.927e-10, 0.6114)
ob_cone.scale = (0.1871, 0.1871, 0.1871)
_m = ob_cone.modifiers.new('Smooth by Angle', 'NODES')
_m.node_group = ng_smooth_by_angle
_m.use_pin_to_last = True
_m.show_group_selector = False
ob_cone_001.location = (0.345, -0.5975, 0.6114)
ob_cone_001.scale = (0.1871, 0.1871, 0.1871)
_m = ob_cone_001.modifiers.new('Smooth by Angle', 'NODES')
_m.node_group = ng_smooth_by_angle
_m.use_pin_to_last = True
_m.show_group_selector = False
ob_cone_002.location = (-0.345, -0.5975, 0.6114)
ob_cone_002.scale = (0.1871, 0.1871, 0.1871)
_m = ob_cone_002.modifiers.new('Smooth by Angle', 'NODES')
_m.node_group = ng_smooth_by_angle
_m.use_pin_to_last = True
_m.show_group_selector = False
ob_cone_003.location = (-0.69, 1.184e-08, 0.6114)
ob_cone_003.scale = (0.1871, 0.1871, 0.1871)
_m = ob_cone_003.modifiers.new('Smooth by Angle', 'NODES')
_m.node_group = ng_smooth_by_angle
_m.use_pin_to_last = True
_m.show_group_selector = False
ob_cone_004.location = (-0.345, 0.5975, 0.6114)
ob_cone_004.scale = (0.1871, 0.1871, 0.1871)
_m = ob_cone_004.modifiers.new('Smooth by Angle', 'NODES')
_m.node_group = ng_smooth_by_angle
_m.use_pin_to_last = True
_m.show_group_selector = False
ob_cone_005.location = (0.4629, 0.724, 0.6114)
ob_cone_005.scale = (0.1871, 0.1871, 0.1871)
_m = ob_cone_005.modifiers.new('Smooth by Angle', 'NODES')
_m.node_group = ng_smooth_by_angle
_m.use_pin_to_last = True
_m.show_group_selector = False
ob_cylinder_001.location = (0.1179, 0.1264, 0.0)
ob_cylinder_001.scale = (1.0, 1.0, 0.4492)
_m = ob_cylinder_001.modifiers.new('Smooth by Angle', 'NODES')
_m.node_group = ng_smooth_by_angle
_m.use_pin_to_last = True
_m.show_group_selector = False

# ---- collection membership
col_collection.objects.link(ob_cone)
col_collection.objects.link(ob_cone_001)
col_collection.objects.link(ob_cone_002)
col_collection.objects.link(ob_cone_003)
col_collection.objects.link(ob_cone_004)
col_collection.objects.link(ob_cone_005)
col_collection.objects.link(ob_cylinder_001)

# ---- scene / render settings (as saved in the file)
scene.frame_start = 1; scene.frame_end = 250; scene.frame_set(1)
scene.render.engine = 'CYCLES'
scene.cycles.bake_type = 'DIFFUSE'
bpy.context.view_layer.update()

# ---- added for rendering (the .blend has no active camera and no usable light): camera, sun
cam_auto = bpy.data.cameras.new('AutoCamera')
cam_auto.lens = 50.0
cam_auto.sensor_width = 36.0
cam_auto.clip_end = 1000.0
ob_auto_camera = bpy.data.objects.new('AutoCamera', cam_auto)
scene.collection.objects.link(ob_auto_camera)
ob_auto_camera.location = (2.93233, -3.46518, 2.52991)
ob_auto_camera.rotation_euler = (1.09748, -7.21219e-08, 0.694738)
scene.camera = ob_auto_camera
light_auto_sun = bpy.data.lights.new('AutoSun', 'SUN')
light_auto_sun.energy = 3.0
light_auto_sun.angle = 0.0523599
ob_auto_sun = bpy.data.objects.new('AutoSun', light_auto_sun)
scene.collection.objects.link(ob_auto_sun)
ob_auto_sun.rotation_euler = (0.872665, 0.174533, 0.523599)
bpy.context.view_layer.update()
